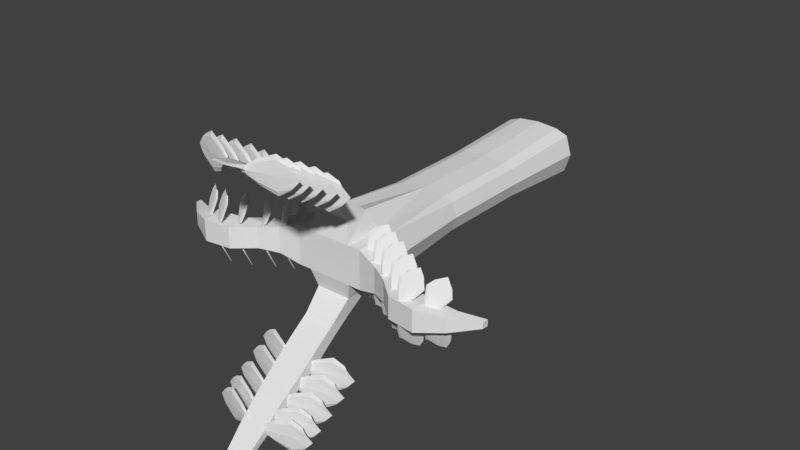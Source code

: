# Source: cherry_sapling_1_.blend  (saved by Blender 2.79.0; exported with 4.5.12 LTS)
import bpy
from mathutils import Matrix  # noqa: F401  (used for matrix-valued properties, if any)

bpy.ops.wm.read_factory_settings(use_empty=True)
scene = bpy.context.scene
scene.name = 'Scene'

# ---- collections
col_collection_1 = bpy.data.collections.new('Collection 1'); scene.collection.children.link(col_collection_1)

# ---- materials (node trees are filled in below, after node groups)
mat_material = bpy.data.materials.new('Material')
mat_material.alpha_threshold = 0.0
mat_material.use_transparent_shadow = False
mat_material.roughness = 0.5
mat_material.line_color = (0.0, 0.0, 0.0, 1.0)

# ---- material node trees

# ---- world
world_world = bpy.data.worlds.new('World'); scene.world = world_world
world_world.color = (0.05088, 0.05088, 0.05088)
world_world.use_sun_shadow = False
world_world.sun_shadow_jitter_overblur = 0.0
world_world.cycles.sampling_method = 'MANUAL'

# ---- meshes
me_plane_004 = bpy.data.meshes.new('Plane.004')
me_plane_004.from_pydata([(0.01871, 0.2222, 0.7484), (0.08998, 0.2085, 0.7287), (0.01871, 0.241, 0.7484), (0.08998, 0.2546, 0.7287), (0.01993, 0.2316, 0.7528), (0.1107, 0.2316, 0.7263), (0.06981, 0.1968, 0.7343), (0.06981, 0.2664, 0.7343), (0.07103, 0.2316, 0.7387), (0.03728, 0.2533, 0.7433), (0.03849, 0.2316, 0.7477), (0.03728, 0.2099, 0.7433), (0.1009, 0.2431, 0.7295), (0.01969, 0.2363, 0.7519), (0.07079, 0.249, 0.7378), (0.03825, 0.2424, 0.7468), (0.01969, 0.2269, 0.7519), (0.1009, 0.2201, 0.7295), (0.07079, 0.2142, 0.7378), (0.03825, 0.2208, 0.7468), (0.0958, 0.2489, 0.7304), (0.07065, 0.2577, 0.7374), (0.03812, 0.2478, 0.7463), (0.01955, 0.2386, 0.7514), (0.01955, 0.2245, 0.7514), (0.0958, 0.2143, 0.7304), (0.07065, 0.2055, 0.7374), (0.03812, 0.2153, 0.7463), (0.01217, 0.2316, 0.7536), (0.01193, 0.2363, 0.7527), (0.01193, 0.2269, 0.7527), (0.01871, 0.1549, 0.6412), (0.08998, 0.1412, 0.6216), (0.01871, 0.1737, 0.6412), (0.08998, 0.1873, 0.6216), (0.01993, 0.1643, 0.6456), (0.1107, 0.1643, 0.6191), (0.06981, 0.1295, 0.6271), (0.06981, 0.1991, 0.6271), (0.07103, 0.1643, 0.6315), (0.03728, 0.186, 0.6361), (0.03849, 0.1643, 0.6405), (0.03728, 0.1426, 0.6361), (0.1009, 0.1758, 0.6223), (0.01969, 0.169, 0.6447), (0.07079, 0.1817, 0.6306), (0.03825, 0.1751, 0.6396), (0.01969, 0.1596, 0.6447), (0.1009, 0.1528, 0.6223), (0.07079, 0.1469, 0.6306), (0.03825, 0.1534, 0.6396), (0.0958, 0.1816, 0.6232), (0.07065, 0.1904, 0.6302), (0.03812, 0.1805, 0.6391), (0.01955, 0.1713, 0.6442), (0.01955, 0.1572, 0.6442), (0.0958, 0.147, 0.6232), (0.07065, 0.1382, 0.6302), (0.03812, 0.148, 0.6391), (0.01217, 0.1643, 0.6464), (0.01193, 0.169, 0.6455), (0.01193, 0.1596, 0.6455), (0.01871, 0.1747, 0.6685), (0.08998, 0.161, 0.6489), (0.01871, 0.1935, 0.6685), (0.08998, 0.2071, 0.6489), (0.01993, 0.1841, 0.6729), (0.1107, 0.1841, 0.6464), (0.06981, 0.1493, 0.6545), (0.06981, 0.2189, 0.6545), (0.07103, 0.1841, 0.6589), (0.03728, 0.2058, 0.6634), (0.03849, 0.1841, 0.6678), (0.03728, 0.1624, 0.6634), (0.1009, 0.1956, 0.6497), (0.01969, 0.1888, 0.6721), (0.07079, 0.2015, 0.658), (0.03825, 0.1949, 0.667), (0.01969, 0.1794, 0.6721), (0.1009, 0.1726, 0.6497), (0.07079, 0.1667, 0.658), (0.03825, 0.1733, 0.667), (0.0958, 0.2014, 0.6506), (0.07065, 0.2102, 0.6575), (0.03812, 0.2003, 0.6665), (0.01955, 0.1911, 0.6716), (0.01955, 0.177, 0.6716), (0.0958, 0.1668, 0.6506), (0.07065, 0.158, 0.6575), (0.03812, 0.1678, 0.6665), (0.01217, 0.1841, 0.6737), (0.01193, 0.1888, 0.6729), (0.01193, 0.1794, 0.6729), (0.01871, 0.1934, 0.6995), (0.08998, 0.1798, 0.6799), (0.01871, 0.2122, 0.6995), (0.08998, 0.2259, 0.6799), (0.01993, 0.2028, 0.7039), (0.1107, 0.2028, 0.6774), (0.06981, 0.168, 0.6854), (0.06981, 0.2376, 0.6854), (0.07103, 0.2028, 0.6899), (0.03728, 0.2245, 0.6944), (0.03849, 0.2028, 0.6988), (0.03728, 0.1811, 0.6944), (0.1009, 0.2143, 0.6807), (0.01969, 0.2075, 0.7031), (0.07079, 0.2202, 0.689), (0.03825, 0.2137, 0.698), (0.01969, 0.1981, 0.7031), (0.1009, 0.1913, 0.6807), (0.07079, 0.1854, 0.689), (0.03825, 0.192, 0.698), (0.0958, 0.2201, 0.6816), (0.07065, 0.2289, 0.6885), (0.03812, 0.2191, 0.6975), (0.01955, 0.2099, 0.7026), (0.01955, 0.1958, 0.7026), (0.0958, 0.1855, 0.6816), (0.07065, 0.1767, 0.6885), (0.03812, 0.1866, 0.6975), (0.01217, 0.2028, 0.7047), (0.01193, 0.2075, 0.7039), (0.01193, 0.1981, 0.7039), (0.01871, 0.2091, 0.7275), (0.08998, 0.1954, 0.7078), (0.01871, 0.2279, 0.7275), (0.08998, 0.2415, 0.7078), (0.01993, 0.2185, 0.7319), (0.1107, 0.2185, 0.7054), (0.06981, 0.1837, 0.7134), (0.06981, 0.2532, 0.7134), (0.07103, 0.2185, 0.7178), (0.03728, 0.2401, 0.7224), (0.03849, 0.2185, 0.7268), (0.03728, 0.1968, 0.7224), (0.1009, 0.23, 0.7086), (0.01969, 0.2232, 0.731), (0.07079, 0.2358, 0.7169), (0.03825, 0.2293, 0.7259), (0.01969, 0.2138, 0.731), (0.1009, 0.2069, 0.7086), (0.07079, 0.2011, 0.7169), (0.03825, 0.2076, 0.7259), (0.0958, 0.2357, 0.7095), (0.07065, 0.2445, 0.7165), (0.03812, 0.2347, 0.7254), (0.01955, 0.2255, 0.7305), (0.01955, 0.2114, 0.7305), (0.0958, 0.2012, 0.7095), (0.07065, 0.1924, 0.7165), (0.03812, 0.2022, 0.7254), (0.01217, 0.2185, 0.7327), (0.01193, 0.2232, 0.7318), (0.01193, 0.2138, 0.7318), (-0.0212, 0.2222, 0.7484), (-0.09247, 0.2085, 0.7287), (-0.0212, 0.241, 0.7484), (-0.09247, 0.2546, 0.7287), (-0.02242, 0.2316, 0.7528), (-0.1132, 0.2316, 0.7263), (-0.0723, 0.1968, 0.7343), (-0.0723, 0.2664, 0.7343), (-0.07352, 0.2316, 0.7387), (-0.03977, 0.2533, 0.7433), (-0.04098, 0.2316, 0.7477), (-0.03977, 0.2099, 0.7433), (-0.1034, 0.2431, 0.7295), (-0.02218, 0.2363, 0.7519), (-0.07328, 0.249, 0.7378), (-0.04074, 0.2424, 0.7468), (-0.02218, 0.2269, 0.7519), (-0.1034, 0.2201, 0.7295), (-0.07328, 0.2142, 0.7378), (-0.04074, 0.2208, 0.7468), (-0.09829, 0.2489, 0.7304), (-0.07314, 0.2577, 0.7374), (-0.04061, 0.2478, 0.7463), (-0.02204, 0.2386, 0.7514), (-0.02204, 0.2245, 0.7514), (-0.09829, 0.2143, 0.7304), (-0.07314, 0.2055, 0.7374), (-0.04061, 0.2153, 0.7463), (-0.01466, 0.2316, 0.7536), (-0.01442, 0.2363, 0.7527), (-0.01442, 0.2269, 0.7527), (-0.0212, 0.1549, 0.6412), (-0.09247, 0.1412, 0.6216), (-0.0212, 0.1737, 0.6412), (-0.09247, 0.1873, 0.6216), (-0.02242, 0.1643, 0.6456), (-0.1132, 0.1643, 0.6191), (-0.0723, 0.1295, 0.6271), (-0.0723, 0.1991, 0.6271), (-0.07352, 0.1643, 0.6315), (-0.03977, 0.186, 0.6361), (-0.04098, 0.1643, 0.6405), (-0.03977, 0.1426, 0.6361), (-0.1034, 0.1758, 0.6223), (-0.02218, 0.169, 0.6447), (-0.07328, 0.1817, 0.6306), (-0.04074, 0.1751, 0.6396), (-0.02218, 0.1596, 0.6447), (-0.1034, 0.1528, 0.6223), (-0.07328, 0.1469, 0.6306), (-0.04074, 0.1534, 0.6396), (-0.09829, 0.1816, 0.6232), (-0.07314, 0.1904, 0.6302), (-0.04061, 0.1805, 0.6391), (-0.02204, 0.1713, 0.6442), (-0.02204, 0.1572, 0.6442), (-0.09829, 0.147, 0.6232), (-0.07314, 0.1382, 0.6302), (-0.04061, 0.148, 0.6391), (-0.01466, 0.1643, 0.6464), (-0.01442, 0.169, 0.6455), (-0.01442, 0.1596, 0.6455), (-0.0212, 0.1747, 0.6685), (-0.09247, 0.161, 0.6489), (-0.0212, 0.1935, 0.6685), (-0.09247, 0.2071, 0.6489), (-0.02242, 0.1841, 0.6729), (-0.1132, 0.1841, 0.6464), (-0.0723, 0.1493, 0.6545), (-0.0723, 0.2189, 0.6545), (-0.07352, 0.1841, 0.6589), (-0.03977, 0.2058, 0.6634), (-0.04098, 0.1841, 0.6678), (-0.03977, 0.1624, 0.6634), (-0.1034, 0.1956, 0.6497), (-0.02218, 0.1888, 0.6721), (-0.07328, 0.2015, 0.658), (-0.04074, 0.1949, 0.667), (-0.02218, 0.1794, 0.6721), (-0.1034, 0.1726, 0.6497), (-0.07328, 0.1667, 0.658), (-0.04074, 0.1733, 0.667), (-0.09829, 0.2014, 0.6506), (-0.07314, 0.2102, 0.6575), (-0.04061, 0.2003, 0.6665), (-0.02204, 0.1911, 0.6716), (-0.02204, 0.177, 0.6716), (-0.09829, 0.1668, 0.6506), (-0.07314, 0.158, 0.6575), (-0.04061, 0.1678, 0.6665), (-0.01466, 0.1841, 0.6737), (-0.01442, 0.1888, 0.6729), (-0.01442, 0.1794, 0.6729), (-0.0212, 0.1934, 0.6995), (-0.09247, 0.1798, 0.6799), (-0.0212, 0.2122, 0.6995), (-0.09247, 0.2259, 0.6799), (-0.02242, 0.2028, 0.7039), (-0.1132, 0.2028, 0.6774), (-0.0723, 0.168, 0.6854), (-0.0723, 0.2376, 0.6854), (-0.07352, 0.2028, 0.6899), (-0.03977, 0.2245, 0.6944), (-0.04098, 0.2028, 0.6988), (-0.03977, 0.1811, 0.6944), (-0.1034, 0.2143, 0.6807), (-0.02218, 0.2075, 0.7031), (-0.07328, 0.2202, 0.689), (-0.04074, 0.2137, 0.698), (-0.02218, 0.1981, 0.7031), (-0.1034, 0.1913, 0.6807), (-0.07328, 0.1854, 0.689), (-0.04074, 0.192, 0.698), (-0.09829, 0.2201, 0.6816), (-0.07314, 0.2289, 0.6885), (-0.04061, 0.2191, 0.6975), (-0.02204, 0.2099, 0.7026), (-0.02204, 0.1958, 0.7026), (-0.09829, 0.1855, 0.6816), (-0.07314, 0.1767, 0.6885), (-0.04061, 0.1866, 0.6975), (-0.01466, 0.2028, 0.7047), (-0.01442, 0.2075, 0.7039), (-0.01442, 0.1981, 0.7039), (-0.0212, 0.2091, 0.7275), (-0.09247, 0.1954, 0.7078), (-0.0212, 0.2279, 0.7275), (-0.09247, 0.2415, 0.7078), (-0.02242, 0.2185, 0.7319), (-0.1132, 0.2185, 0.7054), (-0.0723, 0.1837, 0.7134), (-0.0723, 0.2532, 0.7134), (-0.07352, 0.2185, 0.7178), (-0.03977, 0.2401, 0.7224), (-0.04098, 0.2185, 0.7268), (-0.03977, 0.1968, 0.7224), (-0.1034, 0.23, 0.7086), (-0.02218, 0.2232, 0.731), (-0.07328, 0.2358, 0.7169), (-0.04074, 0.2293, 0.7259), (-0.02218, 0.2138, 0.731), (-0.1034, 0.2069, 0.7086), (-0.07328, 0.2011, 0.7169), (-0.04074, 0.2076, 0.7259), (-0.09829, 0.2357, 0.7095), (-0.07314, 0.2445, 0.7165), (-0.04061, 0.2347, 0.7254), (-0.02204, 0.2255, 0.7305), (-0.02204, 0.2114, 0.7305), (-0.09829, 0.2012, 0.7095), (-0.07314, 0.1924, 0.7165), (-0.04061, 0.2022, 0.7254), (-0.01466, 0.2185, 0.7327), (-0.01442, 0.2232, 0.7318), (-0.01442, 0.2138, 0.7318), (0.01871, -0.2413, 0.7484), (0.08998, -0.2277, 0.7287), (0.01871, -0.2601, 0.7484), (0.08998, -0.2737, 0.7287), (0.01993, -0.2507, 0.7528), (0.1107, -0.2507, 0.7263), (0.06981, -0.2159, 0.7343), (0.06981, -0.2855, 0.7343), (0.07103, -0.2507, 0.7387), (0.03728, -0.2724, 0.7433), (0.03849, -0.2507, 0.7477), (0.03728, -0.229, 0.7433), (0.1009, -0.2622, 0.7295), (0.01969, -0.2554, 0.7519), (0.07079, -0.2681, 0.7378), (0.03825, -0.2615, 0.7468), (0.01969, -0.246, 0.7519), (0.1009, -0.2392, 0.7295), (0.07079, -0.2333, 0.7378), (0.03825, -0.2399, 0.7468), (0.0958, -0.268, 0.7304), (0.07065, -0.2768, 0.7374), (0.03812, -0.267, 0.7463), (0.01955, -0.2578, 0.7514), (0.01955, -0.2436, 0.7514), (0.0958, -0.2334, 0.7304), (0.07065, -0.2246, 0.7374), (0.03812, -0.2345, 0.7463), (0.01217, -0.2507, 0.7536), (0.01193, -0.2554, 0.7527), (0.01193, -0.246, 0.7527), (0.01871, -0.174, 0.6412), (0.08998, -0.1604, 0.6216), (0.01871, -0.1928, 0.6412), (0.08998, -0.2064, 0.6216), (0.01993, -0.1834, 0.6456), (0.1107, -0.1834, 0.6191), (0.06981, -0.1486, 0.6271), (0.06981, -0.2182, 0.6271), (0.07103, -0.1834, 0.6315), (0.03728, -0.2051, 0.6361), (0.03849, -0.1834, 0.6405), (0.03728, -0.1617, 0.6361), (0.1009, -0.1949, 0.6223), (0.01969, -0.1881, 0.6447), (0.07079, -0.2008, 0.6306), (0.03825, -0.1942, 0.6396), (0.01969, -0.1787, 0.6447), (0.1009, -0.1719, 0.6223), (0.07079, -0.166, 0.6306), (0.03825, -0.1726, 0.6396), (0.0958, -0.2007, 0.6232), (0.07065, -0.2095, 0.6302), (0.03812, -0.1996, 0.6391), (0.01955, -0.1905, 0.6442), (0.01955, -0.1763, 0.6442), (0.0958, -0.1661, 0.6232), (0.07065, -0.1573, 0.6302), (0.03812, -0.1671, 0.6391), (0.01217, -0.1834, 0.6464), (0.01193, -0.1881, 0.6455), (0.01193, -0.1787, 0.6455), (0.01871, -0.1938, 0.6685), (0.08998, -0.1802, 0.6489), (0.01871, -0.2126, 0.6685), (0.08998, -0.2262, 0.6489), (0.01993, -0.2032, 0.6729), (0.1107, -0.2032, 0.6464), (0.06981, -0.1684, 0.6545), (0.06981, -0.238, 0.6545), (0.07103, -0.2032, 0.6589), (0.03728, -0.2249, 0.6634), (0.03849, -0.2032, 0.6678), (0.03728, -0.1815, 0.6634), (0.1009, -0.2147, 0.6497), (0.01969, -0.2079, 0.6721), (0.07079, -0.2206, 0.658), (0.03825, -0.214, 0.667), (0.01969, -0.1985, 0.6721), (0.1009, -0.1917, 0.6497), (0.07079, -0.1858, 0.658), (0.03825, -0.1924, 0.667), (0.0958, -0.2205, 0.6506), (0.07065, -0.2293, 0.6575), (0.03812, -0.2195, 0.6665), (0.01955, -0.2103, 0.6716), (0.01955, -0.1961, 0.6716), (0.0958, -0.1859, 0.6506), (0.07065, -0.1771, 0.6575), (0.03812, -0.1869, 0.6665), (0.01217, -0.2032, 0.6737), (0.01193, -0.2079, 0.6729), (0.01193, -0.1985, 0.6729), (0.01871, -0.2125, 0.6995), (0.08998, -0.1989, 0.6799), (0.01871, -0.2313, 0.6995), (0.08998, -0.245, 0.6799), (0.01993, -0.2219, 0.7039), (0.1107, -0.2219, 0.6774), (0.06981, -0.1872, 0.6854), (0.06981, -0.2567, 0.6854), (0.07103, -0.2219, 0.6899), (0.03728, -0.2436, 0.6944), (0.03849, -0.2219, 0.6988), (0.03728, -0.2003, 0.6944), (0.1009, -0.2335, 0.6807), (0.01969, -0.2266, 0.7031), (0.07079, -0.2393, 0.689), (0.03825, -0.2328, 0.698), (0.01969, -0.2172, 0.7031), (0.1009, -0.2104, 0.6807), (0.07079, -0.2045, 0.689), (0.03825, -0.2111, 0.698), (0.0958, -0.2392, 0.6816), (0.07065, -0.248, 0.6885), (0.03812, -0.2382, 0.6975), (0.01955, -0.229, 0.7026), (0.01955, -0.2149, 0.7026), (0.0958, -0.2046, 0.6816), (0.07065, -0.1959, 0.6885), (0.03812, -0.2057, 0.6975), (0.01217, -0.2219, 0.7047), (0.01193, -0.2266, 0.7039), (0.01193, -0.2172, 0.7039), (0.01871, -0.2282, 0.7275), (0.08998, -0.2145, 0.7078), (0.01871, -0.247, 0.7275), (0.08998, -0.2606, 0.7078), (0.01993, -0.2376, 0.7319), (0.1107, -0.2376, 0.7054), (0.06981, -0.2028, 0.7134), (0.06981, -0.2723, 0.7134), (0.07103, -0.2376, 0.7178), (0.03728, -0.2592, 0.7224), (0.03849, -0.2376, 0.7268), (0.03728, -0.2159, 0.7224), (0.1009, -0.2491, 0.7086), (0.01969, -0.2423, 0.731), (0.07079, -0.255, 0.7169), (0.03825, -0.2484, 0.7259), (0.01969, -0.2329, 0.731), (0.1009, -0.2261, 0.7086), (0.07079, -0.2202, 0.7169), (0.03825, -0.2267, 0.7259), (0.0958, -0.2549, 0.7095), (0.07065, -0.2637, 0.7165), (0.03812, -0.2538, 0.7254), (0.01955, -0.2446, 0.7305), (0.01955, -0.2305, 0.7305), (0.0958, -0.2203, 0.7095), (0.07065, -0.2115, 0.7165), (0.03812, -0.2213, 0.7254), (0.01217, -0.2376, 0.7327), (0.01193, -0.2423, 0.7318), (0.01193, -0.2329, 0.7318), (-0.0212, -0.2413, 0.7484), (-0.09247, -0.2277, 0.7287), (-0.0212, -0.2601, 0.7484), (-0.09247, -0.2737, 0.7287), (-0.02242, -0.2507, 0.7528), (-0.1132, -0.2507, 0.7263), (-0.0723, -0.2159, 0.7343), (-0.0723, -0.2855, 0.7343), (-0.07352, -0.2507, 0.7387), (-0.03977, -0.2724, 0.7433), (-0.04098, -0.2507, 0.7477), (-0.03977, -0.229, 0.7433), (-0.1034, -0.2622, 0.7295), (-0.02218, -0.2554, 0.7519), (-0.07328, -0.2681, 0.7378), (-0.04074, -0.2615, 0.7468), (-0.02218, -0.246, 0.7519), (-0.1034, -0.2392, 0.7295), (-0.07328, -0.2333, 0.7378), (-0.04074, -0.2399, 0.7468), (-0.09829, -0.268, 0.7304), (-0.07314, -0.2768, 0.7374), (-0.04061, -0.267, 0.7463), (-0.02204, -0.2578, 0.7514), (-0.02204, -0.2436, 0.7514), (-0.09829, -0.2334, 0.7304), (-0.07314, -0.2246, 0.7374), (-0.04061, -0.2345, 0.7463), (-0.01466, -0.2507, 0.7536), (-0.01442, -0.2554, 0.7527), (-0.01442, -0.246, 0.7527), (-0.0212, -0.174, 0.6412), (-0.09247, -0.1604, 0.6216), (-0.0212, -0.1928, 0.6412), (-0.09247, -0.2064, 0.6216), (-0.02242, -0.1834, 0.6456), (-0.1132, -0.1834, 0.6191), (-0.0723, -0.1486, 0.6271), (-0.0723, -0.2182, 0.6271), (-0.07352, -0.1834, 0.6315), (-0.03977, -0.2051, 0.6361), (-0.04098, -0.1834, 0.6405), (-0.03977, -0.1617, 0.6361), (-0.1034, -0.1949, 0.6223), (-0.02218, -0.1881, 0.6447), (-0.07328, -0.2008, 0.6306), (-0.04074, -0.1942, 0.6396), (-0.02218, -0.1787, 0.6447), (-0.1034, -0.1719, 0.6223), (-0.07328, -0.166, 0.6306), (-0.04074, -0.1726, 0.6396), (-0.09829, -0.2007, 0.6232), (-0.07314, -0.2095, 0.6302), (-0.04061, -0.1996, 0.6391), (-0.02204, -0.1905, 0.6442), (-0.02204, -0.1763, 0.6442), (-0.09829, -0.1661, 0.6232), (-0.07314, -0.1573, 0.6302), (-0.04061, -0.1671, 0.6391), (-0.01466, -0.1834, 0.6464), (-0.01442, -0.1881, 0.6455), (-0.01442, -0.1787, 0.6455), (-0.0212, -0.1938, 0.6685), (-0.09247, -0.1802, 0.6489), (-0.0212, -0.2126, 0.6685), (-0.09247, -0.2262, 0.6489), (-0.02242, -0.2032, 0.6729), (-0.1132, -0.2032, 0.6464), (-0.0723, -0.1684, 0.6545), (-0.0723, -0.238, 0.6545), (-0.07352, -0.2032, 0.6589), (-0.03977, -0.2249, 0.6634), (-0.04098, -0.2032, 0.6678), (-0.03977, -0.1815, 0.6634), (-0.1034, -0.2147, 0.6497), (-0.02218, -0.2079, 0.6721), (-0.07328, -0.2206, 0.658), (-0.04074, -0.214, 0.667), (-0.02218, -0.1985, 0.6721), (-0.1034, -0.1917, 0.6497), (-0.07328, -0.1858, 0.658), (-0.04074, -0.1924, 0.667), (-0.09829, -0.2205, 0.6506), (-0.07314, -0.2293, 0.6575), (-0.04061, -0.2195, 0.6665), (-0.02204, -0.2103, 0.6716), (-0.02204, -0.1961, 0.6716), (-0.09829, -0.1859, 0.6506), (-0.07314, -0.1771, 0.6575), (-0.04061, -0.1869, 0.6665), (-0.01466, -0.2032, 0.6737), (-0.01442, -0.2079, 0.6729), (-0.01442, -0.1985, 0.6729), (-0.0212, -0.2125, 0.6995), (-0.09247, -0.1989, 0.6799), (-0.0212, -0.2313, 0.6995), (-0.09247, -0.245, 0.6799), (-0.02242, -0.2219, 0.7039), (-0.1132, -0.2219, 0.6774), (-0.0723, -0.1872, 0.6854), (-0.0723, -0.2567, 0.6854), (-0.07352, -0.2219, 0.6899), (-0.03977, -0.2436, 0.6944), (-0.04098, -0.2219, 0.6988), (-0.03977, -0.2003, 0.6944), (-0.1034, -0.2335, 0.6807), (-0.02218, -0.2266, 0.7031), (-0.07328, -0.2393, 0.689), (-0.04074, -0.2328, 0.698), (-0.02218, -0.2172, 0.7031), (-0.1034, -0.2104, 0.6807), (-0.07328, -0.2045, 0.689), (-0.04074, -0.2111, 0.698), (-0.09829, -0.2392, 0.6816), (-0.07314, -0.248, 0.6885), (-0.04061, -0.2382, 0.6975), (-0.02204, -0.229, 0.7026), (-0.02204, -0.2149, 0.7026), (-0.09829, -0.2046, 0.6816), (-0.07314, -0.1959, 0.6885), (-0.04061, -0.2057, 0.6975), (-0.01466, -0.2219, 0.7047), (-0.01442, -0.2266, 0.7039), (-0.01442, -0.2172, 0.7039), (-0.0212, -0.2282, 0.7275), (-0.09247, -0.2145, 0.7078), (-0.0212, -0.247, 0.7275), (-0.09247, -0.2606, 0.7078), (-0.02242, -0.2376, 0.7319), (-0.1132, -0.2376, 0.7054), (-0.0723, -0.2028, 0.7134), (-0.0723, -0.2723, 0.7134), (-0.07352, -0.2376, 0.7178), (-0.03977, -0.2592, 0.7224), (-0.04098, -0.2376, 0.7268), (-0.03977, -0.2159, 0.7224), (-0.1034, -0.2491, 0.7086), (-0.02218, -0.2423, 0.731), (-0.07328, -0.255, 0.7169), (-0.04074, -0.2484, 0.7259), (-0.02218, -0.2329, 0.731), (-0.1034, -0.2261, 0.7086), (-0.07328, -0.2202, 0.7169), (-0.04074, -0.2267, 0.7259), (-0.09829, -0.2549, 0.7095), (-0.07314, -0.2637, 0.7165), (-0.04061, -0.2538, 0.7254), (-0.02204, -0.2446, 0.7305), (-0.02204, -0.2305, 0.7305), (-0.09829, -0.2203, 0.7095), (-0.07314, -0.2115, 0.7165), (-0.04061, -0.2213, 0.7254), (-0.01466, -0.2376, 0.7327), (-0.01442, -0.2423, 0.7318), (-0.01442, -0.2329, 0.7318), (0.06961, 0.03149, -0.09122), (0.06961, -0.04726, -0.09122), (0.0698, 0.03104, 0.5569), (0.0698, -0.04678, 0.5569), (0.0698, -0.007866, 0.5569), (0.08221, -0.007881, -0.09122), (0.04417, -0.007866, 0.5569), (0.04368, -0.007881, -0.09122), (0.04368, 0.04128, -0.09122), (0.04368, -0.05518, -0.09122), (0.04417, 0.03104, 0.5569), (0.04417, -0.04678, 0.5569), (0.07443, 0.03424, 0.4784), (0.08922, -0.007866, 0.4784), (0.07443, -0.04997, 0.4784), (0.0467, -0.04997, 0.4784), (0.0467, 0.03424, 0.4784), (0.03445, -0.08089, 0.5482), (0.03445, -0.08089, 0.4974), (0.03039, -0.1186, 0.5866), (0.03039, -0.1186, 0.5474), (0.03039, -0.1418, 0.6191), (0.03039, -0.1418, 0.5799), (0.03039, -0.1769, 0.6649), (0.03039, -0.1769, 0.6256), (0.02768, -0.2144, 0.7148), (0.02768, -0.2144, 0.6823), (0.02481, -0.2572, 0.764), (0.02481, -0.2572, 0.738), (0.0186, -0.3074, 0.8203), (0.0186, -0.3074, 0.8067), (0.1879, 0.01533, 0.5747), (0.1854, -0.007866, 0.618), (0.1854, -0.0293, 0.618), (0.1854, 0.01357, 0.618), (0.1469, 0.01357, 0.5845), (0.1469, -0.0293, 0.5845), (0.1469, -0.007866, 0.5845), (0.1494, 0.01533, 0.5413), (0.1505, -0.007866, 0.5413), (0.1494, -0.03106, 0.5413), (0.1137, -0.03664, 0.512), (0.1151, -0.007866, 0.512), (0.1137, 0.02091, 0.512), (0.1106, -0.007866, 0.5656), (0.1106, -0.03446, 0.5656), (0.1106, 0.01872, 0.5656), (0.03361, 0.072, 0.5465), (0.03361, 0.072, 0.4991), (0.02927, 0.09745, 0.5602), (0.02927, 0.09745, 0.5245), (0.02504, 0.1225, 0.5864), (0.02504, 0.1225, 0.5607), (0.02504, 0.1543, 0.6335), (0.02504, 0.1543, 0.6078), (0.02316, 0.1845, 0.6769), (0.02316, 0.1845, 0.6548), (0.02316, 0.2118, 0.7243), (0.02316, 0.2118, 0.7022), (0.01932, 0.2384, 0.7628), (0.01932, 0.2384, 0.7476), (0.014, 0.25, 0.7859), (0.014, 0.25, 0.7786), (0.07579, -0.007911, 0.2941), (0.04682, -0.04319, 0.2941), (0.06601, 0.02122, 0.2941), (0.06601, -0.03704, 0.2941), (0.04682, 0.02882, 0.2941), (0.07587, -0.007913, 0.1014), (0.04685, -0.04342, 0.1014), (0.06625, 0.02155, 0.1014), (0.06625, -0.03738, 0.1014), (0.04685, 0.02902, 0.1014), (0.189, -0.007866, 0.5747), (0.1879, -0.03106, 0.5747), (0.2431, 0.01533, 0.5821), (0.2405, -0.007866, 0.6253), (0.2405, -0.0293, 0.6253), (0.2405, 0.01357, 0.6253), (0.2442, -0.007866, 0.5821), (0.2431, -0.03106, 0.5821), (0.2918, 0.006853, 0.5742), (0.2901, -0.007866, 0.6016), (0.2901, -0.02147, 0.6016), (0.2901, 0.005736, 0.6016), (0.2924, -0.007866, 0.5742), (0.2918, -0.02258, 0.5742), (0.3342, -0.001535, 0.5535), (0.3335, -0.007866, 0.5653), (0.3335, -0.01372, 0.5653), (0.3335, -0.002016, 0.5653), (0.3345, -0.007866, 0.5535), (0.3342, -0.0142, 0.5535), (-0.0721, 0.03149, -0.09122), (-0.0721, -0.04726, -0.09122), (-0.001245, -0.007881, -0.09122), (-0.001245, -0.007866, 0.5569), (-0.07229, 0.03104, 0.5569), (-0.07229, -0.04678, 0.5569), (-0.07229, -0.007866, 0.5569), (-0.0847, -0.007881, -0.09122), (-0.001245, 0.04527, -0.09122), (-0.001245, -0.0637, -0.09122), (-0.001245, 0.03104, 0.5569), (-0.001245, -0.04678, 0.5569), (-0.04666, -0.007866, 0.5569), (-0.04617, -0.007881, -0.09122), (-0.04617, 0.04128, -0.09122), (-0.04617, -0.05518, -0.09122), (-0.04666, 0.03104, 0.5569), (-0.04666, -0.04678, 0.5569), (-0.07692, 0.03424, 0.4784), (-0.0917, -0.007866, 0.4784), (-0.07692, -0.04997, 0.4784), (-0.001245, 0.0504, 0.4784), (-0.001245, -0.06926, 0.4784), (-0.04919, -0.04997, 0.4784), (-0.04919, 0.03424, 0.4784), (-0.001245, -0.08089, 0.5482), (-0.03694, -0.08089, 0.5482), (-0.001245, -0.08089, 0.4974), (-0.03694, -0.08089, 0.4974), (-0.001245, -0.1186, 0.5866), (-0.03288, -0.1186, 0.5866), (-0.001245, -0.1186, 0.5474), (-0.03288, -0.1186, 0.5474), (-0.001245, -0.1418, 0.6191), (-0.03288, -0.1418, 0.6191), (-0.001245, -0.1418, 0.5799), (-0.03288, -0.1418, 0.5799), (-0.001244, -0.1769, 0.6649), (-0.03288, -0.1769, 0.6649), (-0.001245, -0.1769, 0.6256), (-0.03288, -0.1769, 0.6256), (-0.001245, -0.2144, 0.7148), (-0.03017, -0.2144, 0.7148), (-0.001245, -0.2144, 0.6823), (-0.03017, -0.2144, 0.6823), (-0.001244, -0.2572, 0.764), (-0.0273, -0.2572, 0.764), (-0.001245, -0.2572, 0.738), (-0.0273, -0.2572, 0.738), (-0.001244, -0.3074, 0.8203), (-0.02109, -0.3074, 0.8203), (-0.001244, -0.3074, 0.8067), (-0.02109, -0.3074, 0.8067), (-0.1904, 0.01533, 0.5747), (-0.1879, -0.007866, 0.618), (-0.1879, -0.0293, 0.618), (-0.1879, 0.01357, 0.618), (-0.1494, 0.01357, 0.5845), (-0.1494, -0.0293, 0.5845), (-0.1494, -0.007866, 0.5845), (-0.1519, 0.01533, 0.5413), (-0.153, -0.007866, 0.5413), (-0.1519, -0.03106, 0.5413), (-0.1162, -0.03664, 0.512), (-0.1176, -0.007866, 0.512), (-0.1162, 0.02091, 0.512), (-0.1131, -0.007866, 0.5656), (-0.1131, -0.03446, 0.5656), (-0.1131, 0.01872, 0.5656), (-0.001245, 0.072, 0.5465), (-0.0361, 0.072, 0.5465), (-0.001245, 0.072, 0.4991), (-0.0361, 0.072, 0.4991), (-0.001245, 0.09745, 0.5602), (-0.03176, 0.09745, 0.5602), (-0.001245, 0.09745, 0.5245), (-0.03176, 0.09745, 0.5245), (-0.001245, 0.1225, 0.5864), (-0.02753, 0.1225, 0.5864), (-0.001245, 0.1225, 0.5607), (-0.02753, 0.1225, 0.5607), (-0.001245, 0.1543, 0.6335), (-0.02753, 0.1543, 0.6335), (-0.001245, 0.1543, 0.6078), (-0.02753, 0.1543, 0.6078), (-0.001245, 0.1845, 0.6769), (-0.02564, 0.1845, 0.6769), (-0.001245, 0.1845, 0.6548), (-0.02564, 0.1845, 0.6548), (-0.001245, 0.2118, 0.7243), (-0.02564, 0.2118, 0.7243), (-0.001245, 0.2118, 0.7022), (-0.02564, 0.2118, 0.7022), (-0.001245, 0.2384, 0.7628), (-0.02181, 0.2384, 0.7628), (-0.001245, 0.2384, 0.7476), (-0.02181, 0.2384, 0.7476), (-0.001245, 0.25, 0.7859), (-0.01649, 0.25, 0.7859), (-0.001245, 0.25, 0.7786), (-0.01649, 0.25, 0.7786), (-0.07828, -0.007911, 0.2941), (-0.001244, -0.0498, 0.2941), (-0.04931, -0.04319, 0.2941), (-0.06849, 0.02122, 0.2941), (-0.06849, -0.03704, 0.2941), (-0.001244, 0.03191, 0.2941), (-0.04931, 0.02882, 0.2941), (-0.07836, -0.007913, 0.1014), (-0.001245, -0.04993, 0.1014), (-0.04934, -0.04342, 0.1014), (-0.06874, 0.02155, 0.1014), (-0.06874, -0.03738, 0.1014), (-0.001245, 0.03206, 0.1014), (-0.04934, 0.02902, 0.1014), (-0.1915, -0.007866, 0.5747), (-0.1904, -0.03106, 0.5747), (-0.2456, 0.01533, 0.5821), (-0.243, -0.007866, 0.6253), (-0.243, -0.0293, 0.6253), (-0.243, 0.01357, 0.6253), (-0.2467, -0.007866, 0.5821), (-0.2456, -0.03106, 0.5821), (-0.2942, 0.006853, 0.5742), (-0.2926, -0.007866, 0.6016), (-0.2926, -0.02147, 0.6016), (-0.2926, 0.005735, 0.6016), (-0.2949, -0.007866, 0.5742), (-0.2942, -0.02259, 0.5742), (-0.3366, -0.001536, 0.5535), (-0.336, -0.007866, 0.5653), (-0.336, -0.01372, 0.5653), (-0.336, -0.002016, 0.5653), (-0.3369, -0.007866, 0.5535), (-0.3366, -0.0142, 0.5535), (0.2503, 0.05141, 0.5804), (0.2485, 0.00626, 0.604), (0.2595, 0.001166, 0.6), (0.2773, 0.03893, 0.5708), (0.0882, 0.01435, 0.541), (0.1059, 0.05211, 0.5117), (0.07719, 0.01944, 0.5449), (0.07897, 0.06459, 0.5214), (0.08414, 0.01812, 0.5454), (0.09617, 0.07079, 0.5108), (0.11, 0.0372, 0.5167), (0.06934, 0.05603, 0.5313), (0.09114, 0.04784, 0.5265), (0.07256, 0.03356, 0.5406), (0.08668, 0.02892, 0.5385), (0.09792, 0.02183, 0.5315), (0.08823, 0.06825, 0.5172), (0.0811, 0.01915, 0.5459), (0.08068, 0.05231, 0.5296), (0.08006, 0.03161, 0.5403), (0.08661, 0.0166, 0.5439), (0.1017, 0.06201, 0.5124), (0.101, 0.04289, 0.5223), (0.09274, 0.02574, 0.5358), (0.08402, 0.06678, 0.52), (0.07543, 0.05453, 0.5312), (0.07673, 0.03294, 0.5412), (0.07957, 0.01965, 0.5461), (0.08783, 0.01583, 0.5432), (0.1042, 0.05742, 0.5128), (0.106, 0.0404, 0.5203), (0.09575, 0.02414, 0.5344), (0.08272, 0.01346, 0.5474), (0.07968, 0.01449, 0.5479), (0.08519, 0.01195, 0.546), (0.1139, 0.01399, 0.5546), (0.1317, 0.05175, 0.5254), (0.1029, 0.01909, 0.5586), (0.1047, 0.06423, 0.535), (0.1099, 0.01776, 0.559), (0.1219, 0.07043, 0.5245), (0.1358, 0.03685, 0.5304), (0.09506, 0.05568, 0.5449), (0.1169, 0.04749, 0.5401), (0.09827, 0.03321, 0.5542), (0.1124, 0.02856, 0.5522), (0.1236, 0.02147, 0.5452), (0.1139, 0.06789, 0.5309), (0.1068, 0.01879, 0.5595), (0.1064, 0.05195, 0.5433), (0.1058, 0.03125, 0.554), (0.1123, 0.01625, 0.5576), (0.1274, 0.06165, 0.5261), (0.1267, 0.04254, 0.536), (0.1185, 0.02539, 0.5494), (0.1097, 0.06642, 0.5337), (0.1011, 0.05417, 0.5448), (0.1024, 0.03259, 0.5548), (0.1053, 0.0193, 0.5598), (0.1135, 0.01548, 0.5568), (0.13, 0.05706, 0.5264), (0.1317, 0.04005, 0.5339), (0.1215, 0.02379, 0.548), (0.1084, 0.01311, 0.5611), (0.1054, 0.01414, 0.5616), (0.1109, 0.01159, 0.5596), (0.1449, 0.01354, 0.5707), (0.1627, 0.0513, 0.5415), (0.1339, 0.01863, 0.5746), (0.1357, 0.06378, 0.5511), (0.1409, 0.01731, 0.5751), (0.1529, 0.06997, 0.5406), (0.1668, 0.03639, 0.5465), (0.1261, 0.05522, 0.561), (0.1479, 0.04703, 0.5562), (0.1293, 0.03275, 0.5703), (0.1434, 0.02811, 0.5683), (0.1547, 0.02101, 0.5613), (0.145, 0.06744, 0.547), (0.1379, 0.01834, 0.5756), (0.1374, 0.0515, 0.5593), (0.1368, 0.0308, 0.57), (0.1434, 0.01579, 0.5737), (0.1585, 0.0612, 0.5421), (0.1578, 0.04208, 0.5521), (0.1495, 0.02493, 0.5655), (0.1408, 0.06596, 0.5497), (0.1322, 0.05372, 0.5609), (0.1335, 0.03213, 0.5709), (0.1363, 0.01884, 0.5758), (0.1446, 0.01502, 0.5729), (0.161, 0.0566, 0.5425), (0.1627, 0.03959, 0.55), (0.1525, 0.02333, 0.5641), (0.1395, 0.01265, 0.5772), (0.1364, 0.01368, 0.5777), (0.1419, 0.01114, 0.5757), (0.1837, 0.01315, 0.5937), (0.2015, 0.05091, 0.5645), (0.1727, 0.01824, 0.5976), (0.1745, 0.06339, 0.5741), (0.1797, 0.01692, 0.5981), (0.1917, 0.06958, 0.5636), (0.2056, 0.036, 0.5695), (0.1649, 0.05483, 0.584), (0.1867, 0.04664, 0.5792), (0.1681, 0.03236, 0.5933), (0.1822, 0.02772, 0.5913), (0.1935, 0.02063, 0.5843), (0.1838, 0.06705, 0.57), (0.1766, 0.01795, 0.5986), (0.1762, 0.05111, 0.5824), (0.1756, 0.03041, 0.593), (0.1821, 0.0154, 0.5967), (0.1973, 0.06081, 0.5652), (0.1966, 0.04169, 0.5751), (0.1883, 0.02454, 0.5885), (0.1796, 0.06557, 0.5727), (0.171, 0.05333, 0.5839), (0.1723, 0.03174, 0.5939), (0.1751, 0.01845, 0.5989), (0.1834, 0.01463, 0.5959), (0.1998, 0.05621, 0.5655), (0.2015, 0.0392, 0.573), (0.1913, 0.02294, 0.5871), (0.1783, 0.01226, 0.6002), (0.1752, 0.01329, 0.6007), (0.1807, 0.01075, 0.5987), (0.2162, 0.008731, 0.6144), (0.2339, 0.04649, 0.5877), (0.2052, 0.01383, 0.6183), (0.2069, 0.05897, 0.5948), (0.2121, 0.0125, 0.6188), (0.2241, 0.06517, 0.5843), (0.238, 0.03158, 0.5915), (0.1973, 0.05042, 0.6047), (0.2191, 0.04223, 0.5999), (0.2005, 0.02795, 0.614), (0.2147, 0.0233, 0.6119), (0.2259, 0.01621, 0.6049), (0.2162, 0.06263, 0.5906), (0.2091, 0.01353, 0.6193), (0.2086, 0.04669, 0.603), (0.208, 0.02599, 0.6137), (0.2146, 0.01099, 0.6173), (0.2297, 0.05639, 0.5858), (0.229, 0.03728, 0.5958), (0.2207, 0.02013, 0.6092), (0.212, 0.06116, 0.5934), (0.2034, 0.04891, 0.6046), (0.2047, 0.02733, 0.6146), (0.2075, 0.01404, 0.6195), (0.2158, 0.01022, 0.6166), (0.2322, 0.0518, 0.5862), (0.2339, 0.03479, 0.5937), (0.2237, 0.01853, 0.6078), (0.2107, 0.007846, 0.6209), (0.2077, 0.008878, 0.6214), (0.2132, 0.006331, 0.6194), (0.2565, -0.001234, 0.605), (0.251, 0.001313, 0.607), (0.254, 0.0002814, 0.6065), (0.2671, 0.01096, 0.5934), (0.2773, 0.02722, 0.5793), (0.2756, 0.04423, 0.5719), (0.2591, 0.002651, 0.6022), (0.2509, 0.006472, 0.6052), (0.2481, 0.01976, 0.6002), (0.2468, 0.04135, 0.5902), (0.2553, 0.05359, 0.5791), (0.2641, 0.01256, 0.5948), (0.2723, 0.02971, 0.5814), (0.273, 0.04883, 0.5715), (0.2579, 0.003422, 0.603), (0.2514, 0.01843, 0.5994), (0.252, 0.03913, 0.5887), (0.2524, 0.00597, 0.605), (0.2596, 0.05507, 0.5763), (0.2692, 0.008645, 0.5906), (0.258, 0.01574, 0.5976), (0.2439, 0.02038, 0.5997), (0.2625, 0.03466, 0.5855), (0.2407, 0.04285, 0.5903), (0.2814, 0.02402, 0.5758), (0.2675, 0.0576, 0.5699), (0.2555, 0.004938, 0.6045), (-0.2528, 0.05141, 0.5804), (-0.251, 0.00626, 0.604), (-0.262, 0.001166, 0.6), (-0.2798, 0.03893, 0.5708), (-0.09069, 0.01435, 0.541), (-0.1084, 0.05211, 0.5117), (-0.07968, 0.01944, 0.5449), (-0.08146, 0.06459, 0.5214), (-0.08663, 0.01812, 0.5454), (-0.09866, 0.07079, 0.5108), (-0.1125, 0.0372, 0.5167), (-0.07183, 0.05603, 0.5313), (-0.09363, 0.04784, 0.5265), (-0.07505, 0.03356, 0.5406), (-0.08917, 0.02892, 0.5385), (-0.1004, 0.02183, 0.5315), (-0.09072, 0.06825, 0.5172), (-0.08359, 0.01915, 0.5459), (-0.08317, 0.05231, 0.5296), (-0.08255, 0.03161, 0.5403), (-0.0891, 0.0166, 0.5439), (-0.1042, 0.06201, 0.5124), (-0.1035, 0.04289, 0.5223), (-0.09523, 0.02574, 0.5358), (-0.08651, 0.06678, 0.52), (-0.07792, 0.05453, 0.5312), (-0.07922, 0.03294, 0.5412), (-0.08206, 0.01965, 0.5461), (-0.09031, 0.01583, 0.5432), (-0.1067, 0.05742, 0.5128), (-0.1084, 0.0404, 0.5203), (-0.09824, 0.02414, 0.5344), (-0.08521, 0.01346, 0.5474), (-0.08217, 0.01449, 0.5479), (-0.08768, 0.01195, 0.546), (-0.1164, 0.01399, 0.5546), (-0.1341, 0.05175, 0.5254), (-0.1054, 0.01909, 0.5586), (-0.1072, 0.06423, 0.535), (-0.1123, 0.01776, 0.559), (-0.1244, 0.07043, 0.5245), (-0.1382, 0.03684, 0.5304), (-0.09755, 0.05568, 0.5449), (-0.1193, 0.04749, 0.5401), (-0.1008, 0.03321, 0.5542), (-0.1149, 0.02856, 0.5522), (-0.1261, 0.02147, 0.5452), (-0.1164, 0.06789, 0.5309), (-0.1093, 0.01879, 0.5595), (-0.1089, 0.05195, 0.5433), (-0.1083, 0.03125, 0.5539), (-0.1148, 0.01625, 0.5576), (-0.1299, 0.06165, 0.5261), (-0.1292, 0.04254, 0.536), (-0.1209, 0.02539, 0.5494), (-0.1122, 0.06642, 0.5337), (-0.1036, 0.05417, 0.5448), (-0.1049, 0.03259, 0.5548), (-0.1078, 0.0193, 0.5598), (-0.116, 0.01548, 0.5568), (-0.1325, 0.05706, 0.5264), (-0.1342, 0.04005, 0.5339), (-0.124, 0.02379, 0.548), (-0.1109, 0.01311, 0.5611), (-0.1079, 0.01414, 0.5616), (-0.1134, 0.01159, 0.5596), (-0.1474, 0.01354, 0.5707), (-0.1652, 0.05129, 0.5415), (-0.1364, 0.01863, 0.5746), (-0.1382, 0.06378, 0.5511), (-0.1434, 0.01731, 0.5751), (-0.1554, 0.06997, 0.5406), (-0.1693, 0.03639, 0.5465), (-0.1286, 0.05522, 0.561), (-0.1504, 0.04703, 0.5562), (-0.1318, 0.03275, 0.5703), (-0.1459, 0.02811, 0.5683), (-0.1572, 0.02101, 0.5613), (-0.1475, 0.06744, 0.547), (-0.1403, 0.01834, 0.5756), (-0.1399, 0.0515, 0.5593), (-0.1393, 0.0308, 0.57), (-0.1458, 0.01579, 0.5737), (-0.161, 0.0612, 0.5421), (-0.1603, 0.04208, 0.5521), (-0.152, 0.02493, 0.5655), (-0.1433, 0.06596, 0.5497), (-0.1347, 0.05372, 0.5609), (-0.136, 0.03213, 0.5709), (-0.1388, 0.01884, 0.5758), (-0.1471, 0.01502, 0.5729), (-0.1635, 0.0566, 0.5425), (-0.1652, 0.03959, 0.55), (-0.155, 0.02333, 0.5641), (-0.142, 0.01265, 0.5772), (-0.1389, 0.01368, 0.5777), (-0.1444, 0.01114, 0.5757), (-0.1862, 0.01315, 0.5937), (-0.204, 0.05091, 0.5645), (-0.1752, 0.01824, 0.5976), (-0.177, 0.06339, 0.5741), (-0.1822, 0.01692, 0.5981), (-0.1942, 0.06958, 0.5636), (-0.2081, 0.036, 0.5695), (-0.1674, 0.05483, 0.584), (-0.1892, 0.04664, 0.5792), (-0.1706, 0.03236, 0.5933), (-0.1847, 0.02772, 0.5913), (-0.1959, 0.02063, 0.5843), (-0.1863, 0.06705, 0.57), (-0.1791, 0.01795, 0.5986), (-0.1787, 0.05111, 0.5824), (-0.1781, 0.03041, 0.593), (-0.1846, 0.0154, 0.5967), (-0.1997, 0.06081, 0.5652), (-0.1991, 0.04169, 0.5751), (-0.1908, 0.02454, 0.5885), (-0.1821, 0.06557, 0.5727), (-0.1735, 0.05333, 0.5839), (-0.1748, 0.03174, 0.5939), (-0.1776, 0.01845, 0.5989), (-0.1859, 0.01463, 0.5959), (-0.2023, 0.05621, 0.5655), (-0.204, 0.0392, 0.573), (-0.1938, 0.02294, 0.5871), (-0.1807, 0.01226, 0.6002), (-0.1777, 0.01329, 0.6007), (-0.1832, 0.01075, 0.5987), (-0.2187, 0.008731, 0.6144), (-0.2364, 0.04649, 0.5877), (-0.2076, 0.01383, 0.6183), (-0.2094, 0.05897, 0.5948), (-0.2146, 0.0125, 0.6188), (-0.2266, 0.06517, 0.5843), (-0.2405, 0.03158, 0.5915), (-0.1998, 0.05042, 0.6047), (-0.2216, 0.04223, 0.5999), (-0.203, 0.02794, 0.614), (-0.2171, 0.0233, 0.6119), (-0.2284, 0.01621, 0.6049), (-0.2187, 0.06263, 0.5906), (-0.2116, 0.01353, 0.6193), (-0.2111, 0.04669, 0.603), (-0.2105, 0.02599, 0.6137), (-0.2171, 0.01099, 0.6173), (-0.2322, 0.05639, 0.5858), (-0.2315, 0.03728, 0.5958), (-0.2232, 0.02013, 0.6092), (-0.2145, 0.06116, 0.5934), (-0.2059, 0.04891, 0.6046), (-0.2072, 0.02733, 0.6146), (-0.21, 0.01404, 0.6195), (-0.2183, 0.01022, 0.6166), (-0.2347, 0.0518, 0.5862), (-0.2364, 0.03479, 0.5937), (-0.2262, 0.01853, 0.6078), (-0.2132, 0.007846, 0.6209), (-0.2101, 0.008878, 0.6214), (-0.2156, 0.00633, 0.6194), (-0.259, -0.001234, 0.605), (-0.2535, 0.001313, 0.607), (-0.2565, 0.0002811, 0.6065), (-0.2696, 0.01096, 0.5934), (-0.2798, 0.02722, 0.5793), (-0.2781, 0.04423, 0.5719), (-0.2616, 0.002651, 0.6022), (-0.2534, 0.006472, 0.6052), (-0.2505, 0.01976, 0.6002), (-0.2492, 0.04135, 0.5902), (-0.2578, 0.05359, 0.5791), (-0.2665, 0.01256, 0.5948), (-0.2748, 0.02971, 0.5814), (-0.2755, 0.04883, 0.5715), (-0.2604, 0.003422, 0.603), (-0.2539, 0.01843, 0.5994), (-0.2545, 0.03913, 0.5887), (-0.2549, 0.005969, 0.605), (-0.262, 0.05507, 0.5763), (-0.2717, 0.008645, 0.5906), (-0.2605, 0.01574, 0.5976), (-0.2464, 0.02038, 0.5997), (-0.2649, 0.03466, 0.5855), (-0.2432, 0.04285, 0.5903), (-0.2839, 0.02402, 0.5758), (-0.27, 0.0576, 0.5699), (-0.258, 0.004938, 0.6045), (0.2503, -0.06714, 0.5804), (0.2485, -0.02199, 0.604), (0.2595, -0.0169, 0.6), (0.2773, -0.05466, 0.5708), (0.0882, -0.03008, 0.541), (0.1059, -0.06784, 0.5117), (0.07719, -0.03517, 0.5449), (0.07897, -0.08032, 0.5214), (0.08414, -0.03385, 0.5454), (0.09617, -0.08652, 0.5108), (0.11, -0.05293, 0.5167), (0.06934, -0.07177, 0.5313), (0.09114, -0.06357, 0.5265), (0.07256, -0.04929, 0.5406), (0.08668, -0.04465, 0.5385), (0.09792, -0.03756, 0.5315), (0.08823, -0.08398, 0.5172), (0.0811, -0.03488, 0.5459), (0.08068, -0.06804, 0.5296), (0.08006, -0.04734, 0.5403), (0.08661, -0.03234, 0.5439), (0.1017, -0.07774, 0.5124), (0.101, -0.05862, 0.5223), (0.09274, -0.04148, 0.5358), (0.08402, -0.08251, 0.52), (0.07543, -0.07026, 0.5312), (0.07673, -0.04868, 0.5412), (0.07957, -0.03539, 0.5461), (0.08783, -0.03157, 0.5432), (0.1042, -0.07315, 0.5128), (0.106, -0.05614, 0.5203), (0.09575, -0.03987, 0.5344), (0.08272, -0.0292, 0.5474), (0.07968, -0.03023, 0.5479), (0.08519, -0.02768, 0.546), (0.1139, -0.02972, 0.5546), (0.1317, -0.06748, 0.5254), (0.1029, -0.03482, 0.5586), (0.1047, -0.07996, 0.535), (0.1099, -0.03349, 0.559), (0.1219, -0.08616, 0.5245), (0.1358, -0.05258, 0.5304), (0.09506, -0.07141, 0.5449), (0.1169, -0.06322, 0.5401), (0.09827, -0.04894, 0.5542), (0.1124, -0.04429, 0.5522), (0.1236, -0.0372, 0.5452), (0.1139, -0.08362, 0.5309), (0.1068, -0.03453, 0.5595), (0.1064, -0.06768, 0.5433), (0.1058, -0.04699, 0.554), (0.1123, -0.03198, 0.5576), (0.1274, -0.07738, 0.5261), (0.1267, -0.05827, 0.536), (0.1185, -0.04112, 0.5494), (0.1097, -0.08215, 0.5337), (0.1011, -0.0699, 0.5448), (0.1024, -0.04832, 0.5548), (0.1053, -0.03503, 0.5598), (0.1135, -0.03121, 0.5568), (0.13, -0.07279, 0.5264), (0.1317, -0.05578, 0.5339), (0.1215, -0.03952, 0.548), (0.1084, -0.02884, 0.5611), (0.1054, -0.02987, 0.5616), (0.1109, -0.02732, 0.5596), (0.1449, -0.02927, 0.5707), (0.1627, -0.06703, 0.5415), (0.1339, -0.03436, 0.5746), (0.1357, -0.07951, 0.5511), (0.1409, -0.03304, 0.5751), (0.1529, -0.0857, 0.5406), (0.1668, -0.05212, 0.5465), (0.1261, -0.07095, 0.561), (0.1479, -0.06276, 0.5562), (0.1293, -0.04848, 0.5703), (0.1434, -0.04384, 0.5683), (0.1547, -0.03675, 0.5613), (0.145, -0.08317, 0.547), (0.1379, -0.03407, 0.5756), (0.1374, -0.06723, 0.5593), (0.1368, -0.04653, 0.57), (0.1434, -0.03152, 0.5737), (0.1585, -0.07693, 0.5421), (0.1578, -0.05781, 0.5521), (0.1495, -0.04066, 0.5655), (0.1408, -0.0817, 0.5497), (0.1322, -0.06945, 0.5609), (0.1335, -0.04786, 0.5709), (0.1363, -0.03457, 0.5758), (0.1446, -0.03075, 0.5729), (0.161, -0.07233, 0.5425), (0.1627, -0.05532, 0.55), (0.1525, -0.03906, 0.5641), (0.1395, -0.02838, 0.5772), (0.1364, -0.02941, 0.5777), (0.1419, -0.02687, 0.5757), (0.1837, -0.02888, 0.5937), (0.2015, -0.06664, 0.5645), (0.1727, -0.03397, 0.5976), (0.1745, -0.07912, 0.5741), (0.1797, -0.03265, 0.5981), (0.1917, -0.08532, 0.5636), (0.2056, -0.05173, 0.5695), (0.1649, -0.07056, 0.584), (0.1867, -0.06237, 0.5792), (0.1681, -0.04809, 0.5933), (0.1822, -0.04345, 0.5913), (0.1935, -0.03636, 0.5843), (0.1838, -0.08278, 0.57), (0.1766, -0.03368, 0.5986), (0.1762, -0.06684, 0.5824), (0.1756, -0.04614, 0.593), (0.1821, -0.03113, 0.5967), (0.1973, -0.07654, 0.5652), (0.1966, -0.05742, 0.5751), (0.1883, -0.04027, 0.5885), (0.1796, -0.08131, 0.5727), (0.171, -0.06906, 0.5839), (0.1723, -0.04747, 0.5939), (0.1751, -0.03418, 0.5989), (0.1834, -0.03036, 0.5959), (0.1998, -0.07195, 0.5655), (0.2015, -0.05493, 0.573), (0.1913, -0.03867, 0.5871), (0.1783, -0.02799, 0.6002), (0.1752, -0.02903, 0.6007), (0.1807, -0.02648, 0.5987), (0.2162, -0.02446, 0.6144), (0.2339, -0.06222, 0.5877), (0.2052, -0.02956, 0.6183), (0.2069, -0.0747, 0.5948), (0.2121, -0.02823, 0.6188), (0.2241, -0.0809, 0.5843), (0.238, -0.04732, 0.5915), (0.1973, -0.06615, 0.6047), (0.2191, -0.05796, 0.5999), (0.2005, -0.04368, 0.614), (0.2147, -0.03903, 0.6119), (0.2259, -0.03194, 0.6049), (0.2162, -0.07836, 0.5906), (0.2091, -0.02927, 0.6193), (0.2086, -0.06242, 0.603), (0.208, -0.04173, 0.6137), (0.2146, -0.02672, 0.6173), (0.2297, -0.07212, 0.5858), (0.229, -0.05301, 0.5958), (0.2207, -0.03586, 0.6092), (0.212, -0.07689, 0.5934), (0.2034, -0.06464, 0.6046), (0.2047, -0.04306, 0.6146), (0.2075, -0.02977, 0.6195), (0.2158, -0.02595, 0.6166), (0.2322, -0.06753, 0.5862), (0.2339, -0.05052, 0.5937), (0.2237, -0.03426, 0.6078), (0.2107, -0.02358, 0.6209), (0.2077, -0.02461, 0.6214), (0.2132, -0.02206, 0.6194), (0.2565, -0.0145, 0.605), (0.251, -0.01704, 0.607), (0.254, -0.01601, 0.6065), (0.2671, -0.02669, 0.5934), (0.2773, -0.04295, 0.5793), (0.2756, -0.05996, 0.5719), (0.2591, -0.01838, 0.6022), (0.2509, -0.0222, 0.6052), (0.2481, -0.03549, 0.6002), (0.2468, -0.05708, 0.5902), (0.2553, -0.06933, 0.5791), (0.2641, -0.02829, 0.5948), (0.2723, -0.04544, 0.5814), (0.273, -0.06456, 0.5715), (0.2579, -0.01915, 0.603), (0.2514, -0.03416, 0.5994), (0.252, -0.05486, 0.5887), (0.2524, -0.0217, 0.605), (0.2596, -0.0708, 0.5763), (0.2692, -0.02438, 0.5906), (0.258, -0.03147, 0.5976), (0.2439, -0.03611, 0.5997), (0.2625, -0.05039, 0.5855), (0.2407, -0.05858, 0.5903), (0.2814, -0.03975, 0.5758), (0.2675, -0.07334, 0.5699), (0.2555, -0.02067, 0.6045), (-0.2528, -0.06714, 0.5804), (-0.251, -0.02199, 0.604), (-0.262, -0.0169, 0.6), (-0.2798, -0.05466, 0.5708), (-0.09069, -0.03008, 0.541), (-0.1084, -0.06784, 0.5117), (-0.07968, -0.03517, 0.5449), (-0.08146, -0.08032, 0.5214), (-0.08663, -0.03385, 0.5454), (-0.09866, -0.08652, 0.5108), (-0.1125, -0.05293, 0.5167), (-0.07183, -0.07177, 0.5313), (-0.09363, -0.06357, 0.5265), (-0.07505, -0.04929, 0.5406), (-0.08917, -0.04465, 0.5385), (-0.1004, -0.03756, 0.5315), (-0.09072, -0.08398, 0.5172), (-0.08359, -0.03488, 0.5459), (-0.08317, -0.06804, 0.5296), (-0.08255, -0.04734, 0.5403), (-0.0891, -0.03234, 0.5439), (-0.1042, -0.07774, 0.5124), (-0.1035, -0.05862, 0.5223), (-0.09523, -0.04148, 0.5358), (-0.08651, -0.08251, 0.52), (-0.07792, -0.07026, 0.5312), (-0.07922, -0.04868, 0.5412), (-0.08206, -0.03539, 0.5461), (-0.09031, -0.03157, 0.5432), (-0.1067, -0.07315, 0.5128), (-0.1084, -0.05614, 0.5203), (-0.09824, -0.03987, 0.5344), (-0.08521, -0.0292, 0.5474), (-0.08217, -0.03023, 0.5479), (-0.08768, -0.02768, 0.546), (-0.1164, -0.02972, 0.5546), (-0.1341, -0.06748, 0.5254), (-0.1054, -0.03482, 0.5586), (-0.1072, -0.07996, 0.535), (-0.1123, -0.0335, 0.559), (-0.1244, -0.08616, 0.5245), (-0.1382, -0.05258, 0.5304), (-0.09755, -0.07141, 0.5449), (-0.1193, -0.06322, 0.5401), (-0.1008, -0.04894, 0.5542), (-0.1149, -0.04429, 0.5522), (-0.1261, -0.0372, 0.5452), (-0.1164, -0.08362, 0.5309), (-0.1093, -0.03453, 0.5595), (-0.1089, -0.06768, 0.5433), (-0.1083, -0.04699, 0.5539), (-0.1148, -0.03198, 0.5576), (-0.1299, -0.07738, 0.5261), (-0.1292, -0.05827, 0.536), (-0.1209, -0.04112, 0.5494), (-0.1122, -0.08215, 0.5337), (-0.1036, -0.0699, 0.5448), (-0.1049, -0.04832, 0.5548), (-0.1078, -0.03503, 0.5598), (-0.116, -0.03121, 0.5568), (-0.1325, -0.07279, 0.5264), (-0.1342, -0.05578, 0.5339), (-0.124, -0.03952, 0.548), (-0.1109, -0.02884, 0.5611), (-0.1079, -0.02987, 0.5616), (-0.1134, -0.02732, 0.5596), (-0.1474, -0.02927, 0.5707), (-0.1652, -0.06703, 0.5415), (-0.1364, -0.03436, 0.5746), (-0.1382, -0.07951, 0.5511), (-0.1434, -0.03304, 0.5751), (-0.1554, -0.0857, 0.5406), (-0.1693, -0.05212, 0.5465), (-0.1286, -0.07095, 0.561), (-0.1504, -0.06276, 0.5562), (-0.1318, -0.04848, 0.5703), (-0.1459, -0.04384, 0.5683), (-0.1572, -0.03675, 0.5613), (-0.1475, -0.08317, 0.547), (-0.1403, -0.03407, 0.5756), (-0.1399, -0.06723, 0.5593), (-0.1393, -0.04653, 0.57), (-0.1458, -0.03152, 0.5737), (-0.161, -0.07693, 0.5421), (-0.1603, -0.05781, 0.5521), (-0.152, -0.04066, 0.5655), (-0.1433, -0.0817, 0.5497), (-0.1347, -0.06945, 0.5609), (-0.136, -0.04786, 0.5709), (-0.1388, -0.03457, 0.5758), (-0.1471, -0.03075, 0.5729), (-0.1635, -0.07233, 0.5425), (-0.1652, -0.05532, 0.55), (-0.155, -0.03906, 0.5641), (-0.142, -0.02838, 0.5772), (-0.1389, -0.02941, 0.5777), (-0.1444, -0.02687, 0.5757), (-0.1862, -0.02888, 0.5937), (-0.204, -0.06664, 0.5645), (-0.1752, -0.03397, 0.5976), (-0.177, -0.07912, 0.5741), (-0.1822, -0.03265, 0.5981), (-0.1942, -0.08532, 0.5636), (-0.2081, -0.05173, 0.5695), (-0.1674, -0.07057, 0.584), (-0.1892, -0.06237, 0.5792), (-0.1706, -0.04809, 0.5933), (-0.1847, -0.04345, 0.5913), (-0.1959, -0.03636, 0.5843), (-0.1863, -0.08278, 0.57), (-0.1791, -0.03368, 0.5986), (-0.1787, -0.06684, 0.5824), (-0.1781, -0.04614, 0.593), (-0.1846, -0.03113, 0.5967), (-0.1997, -0.07654, 0.5652), (-0.1991, -0.05742, 0.5751), (-0.1908, -0.04027, 0.5885), (-0.1821, -0.08131, 0.5727), (-0.1735, -0.06906, 0.5839), (-0.1748, -0.04747, 0.5939), (-0.1776, -0.03418, 0.5989), (-0.1859, -0.03036, 0.5959), (-0.2023, -0.07195, 0.5655), (-0.204, -0.05494, 0.573), (-0.1938, -0.03867, 0.5871), (-0.1807, -0.02799, 0.6002), (-0.1777, -0.02903, 0.6007), (-0.1832, -0.02648, 0.5987), (-0.2187, -0.02446, 0.6144), (-0.2364, -0.06222, 0.5877), (-0.2076, -0.02956, 0.6183), (-0.2094, -0.0747, 0.5948), (-0.2146, -0.02823, 0.6188), (-0.2266, -0.0809, 0.5843), (-0.2405, -0.04732, 0.5915), (-0.1998, -0.06615, 0.6047), (-0.2216, -0.05796, 0.5999), (-0.203, -0.04368, 0.614), (-0.2171, -0.03903, 0.6119), (-0.2284, -0.03194, 0.6049), (-0.2187, -0.07836, 0.5906), (-0.2116, -0.02927, 0.6193), (-0.2111, -0.06242, 0.603), (-0.2105, -0.04173, 0.6137), (-0.2171, -0.02672, 0.6173), (-0.2322, -0.07212, 0.5858), (-0.2315, -0.05301, 0.5958), (-0.2232, -0.03586, 0.6092), (-0.2145, -0.07689, 0.5934), (-0.2059, -0.06464, 0.6046), (-0.2072, -0.04306, 0.6146), (-0.21, -0.02977, 0.6195), (-0.2183, -0.02595, 0.6166), (-0.2347, -0.06753, 0.5862), (-0.2364, -0.05052, 0.5937), (-0.2262, -0.03426, 0.6078), (-0.2132, -0.02358, 0.6209), (-0.2101, -0.02461, 0.6214), (-0.2156, -0.02206, 0.6194), (-0.259, -0.0145, 0.605), (-0.2535, -0.01704, 0.607), (-0.2565, -0.01601, 0.6065), (-0.2696, -0.02669, 0.5934), (-0.2798, -0.04295, 0.5793), (-0.2781, -0.05997, 0.5719), (-0.2616, -0.01838, 0.6022), (-0.2534, -0.0222, 0.6052), (-0.2505, -0.03549, 0.6002), (-0.2492, -0.05708, 0.5902), (-0.2578, -0.06933, 0.5791), (-0.2665, -0.02829, 0.5948), (-0.2748, -0.04544, 0.5814), (-0.2755, -0.06456, 0.5715), (-0.2604, -0.01915, 0.603), (-0.2539, -0.03416, 0.5994), (-0.2545, -0.05486, 0.5887), (-0.2549, -0.0217, 0.605), (-0.262, -0.0708, 0.5763), (-0.2717, -0.02438, 0.5906), (-0.2605, -0.03147, 0.5976), (-0.2464, -0.03611, 0.5997), (-0.2649, -0.05039, 0.5855), (-0.2432, -0.05858, 0.5903), (-0.2839, -0.03975, 0.5758), (-0.27, -0.07334, 0.5699), (-0.258, -0.02067, 0.6045)], [], [(21, 20, 3, 7), (18, 17, 5, 8), (19, 18, 8, 10), (22, 21, 7, 9), (23, 22, 9, 2), (16, 19, 10, 4), (4, 10, 15, 13), (10, 8, 14, 15), (8, 5, 12, 14), (24, 27, 19, 16), (27, 26, 18, 19), (26, 25, 17, 18), (13, 15, 22, 23), (15, 14, 21, 22), (14, 12, 20, 21), (6, 1, 25, 26), (11, 6, 26, 27), (0, 11, 27, 24), (16, 4, 28, 30), (4, 13, 29, 28), (52, 51, 34, 38), (49, 48, 36, 39), (50, 49, 39, 41), (53, 52, 38, 40), (54, 53, 40, 33), (47, 50, 41, 35), (35, 41, 46, 44), (41, 39, 45, 46), (39, 36, 43, 45), (55, 58, 50, 47), (58, 57, 49, 50), (57, 56, 48, 49), (44, 46, 53, 54), (46, 45, 52, 53), (45, 43, 51, 52), (37, 32, 56, 57), (42, 37, 57, 58), (31, 42, 58, 55), (47, 35, 59, 61), (35, 44, 60, 59), (83, 82, 65, 69), (80, 79, 67, 70), (81, 80, 70, 72), (84, 83, 69, 71), (85, 84, 71, 64), (78, 81, 72, 66), (66, 72, 77, 75), (72, 70, 76, 77), (70, 67, 74, 76), (86, 89, 81, 78), (89, 88, 80, 81), (88, 87, 79, 80), (75, 77, 84, 85), (77, 76, 83, 84), (76, 74, 82, 83), (68, 63, 87, 88), (73, 68, 88, 89), (62, 73, 89, 86), (78, 66, 90, 92), (66, 75, 91, 90), (114, 113, 96, 100), (111, 110, 98, 101), (112, 111, 101, 103), (115, 114, 100, 102), (116, 115, 102, 95), (109, 112, 103, 97), (97, 103, 108, 106), (103, 101, 107, 108), (101, 98, 105, 107), (117, 120, 112, 109), (120, 119, 111, 112), (119, 118, 110, 111), (106, 108, 115, 116), (108, 107, 114, 115), (107, 105, 113, 114), (99, 94, 118, 119), (104, 99, 119, 120), (93, 104, 120, 117), (109, 97, 121, 123), (97, 106, 122, 121), (145, 144, 127, 131), (142, 141, 129, 132), (143, 142, 132, 134), (146, 145, 131, 133), (147, 146, 133, 126), (140, 143, 134, 128), (128, 134, 139, 137), (134, 132, 138, 139), (132, 129, 136, 138), (148, 151, 143, 140), (151, 150, 142, 143), (150, 149, 141, 142), (137, 139, 146, 147), (139, 138, 145, 146), (138, 136, 144, 145), (130, 125, 149, 150), (135, 130, 150, 151), (124, 135, 151, 148), (140, 128, 152, 154), (128, 137, 153, 152), (176, 162, 158, 175), (173, 163, 160, 172), (174, 165, 163, 173), (177, 164, 162, 176), (178, 157, 164, 177), (171, 159, 165, 174), (159, 168, 170, 165), (165, 170, 169, 163), (163, 169, 167, 160), (179, 171, 174, 182), (182, 174, 173, 181), (181, 173, 172, 180), (168, 178, 177, 170), (170, 177, 176, 169), (169, 176, 175, 167), (161, 181, 180, 156), (166, 182, 181, 161), (155, 179, 182, 166), (171, 185, 183, 159), (159, 183, 184, 168), (207, 193, 189, 206), (204, 194, 191, 203), (205, 196, 194, 204), (208, 195, 193, 207), (209, 188, 195, 208), (202, 190, 196, 205), (190, 199, 201, 196), (196, 201, 200, 194), (194, 200, 198, 191), (210, 202, 205, 213), (213, 205, 204, 212), (212, 204, 203, 211), (199, 209, 208, 201), (201, 208, 207, 200), (200, 207, 206, 198), (192, 212, 211, 187), (197, 213, 212, 192), (186, 210, 213, 197), (202, 216, 214, 190), (190, 214, 215, 199), (238, 224, 220, 237), (235, 225, 222, 234), (236, 227, 225, 235), (239, 226, 224, 238), (240, 219, 226, 239), (233, 221, 227, 236), (221, 230, 232, 227), (227, 232, 231, 225), (225, 231, 229, 222), (241, 233, 236, 244), (244, 236, 235, 243), (243, 235, 234, 242), (230, 240, 239, 232), (232, 239, 238, 231), (231, 238, 237, 229), (223, 243, 242, 218), (228, 244, 243, 223), (217, 241, 244, 228), (233, 247, 245, 221), (221, 245, 246, 230), (269, 255, 251, 268), (266, 256, 253, 265), (267, 258, 256, 266), (270, 257, 255, 269), (271, 250, 257, 270), (264, 252, 258, 267), (252, 261, 263, 258), (258, 263, 262, 256), (256, 262, 260, 253), (272, 264, 267, 275), (275, 267, 266, 274), (274, 266, 265, 273), (261, 271, 270, 263), (263, 270, 269, 262), (262, 269, 268, 260), (254, 274, 273, 249), (259, 275, 274, 254), (248, 272, 275, 259), (264, 278, 276, 252), (252, 276, 277, 261), (300, 286, 282, 299), (297, 287, 284, 296), (298, 289, 287, 297), (301, 288, 286, 300), (302, 281, 288, 301), (295, 283, 289, 298), (283, 292, 294, 289), (289, 294, 293, 287), (287, 293, 291, 284), (303, 295, 298, 306), (306, 298, 297, 305), (305, 297, 296, 304), (292, 302, 301, 294), (294, 301, 300, 293), (293, 300, 299, 291), (285, 305, 304, 280), (290, 306, 305, 285), (279, 303, 306, 290), (295, 309, 307, 283), (283, 307, 308, 292), (331, 317, 313, 330), (328, 318, 315, 327), (329, 320, 318, 328), (332, 319, 317, 331), (333, 312, 319, 332), (326, 314, 320, 329), (314, 323, 325, 320), (320, 325, 324, 318), (318, 324, 322, 315), (334, 326, 329, 337), (337, 329, 328, 336), (336, 328, 327, 335), (323, 333, 332, 325), (325, 332, 331, 324), (324, 331, 330, 322), (316, 336, 335, 311), (321, 337, 336, 316), (310, 334, 337, 321), (326, 340, 338, 314), (314, 338, 339, 323), (362, 348, 344, 361), (359, 349, 346, 358), (360, 351, 349, 359), (363, 350, 348, 362), (364, 343, 350, 363), (357, 345, 351, 360), (345, 354, 356, 351), (351, 356, 355, 349), (349, 355, 353, 346), (365, 357, 360, 368), (368, 360, 359, 367), (367, 359, 358, 366), (354, 364, 363, 356), (356, 363, 362, 355), (355, 362, 361, 353), (347, 367, 366, 342), (352, 368, 367, 347), (341, 365, 368, 352), (357, 371, 369, 345), (345, 369, 370, 354), (393, 379, 375, 392), (390, 380, 377, 389), (391, 382, 380, 390), (394, 381, 379, 393), (395, 374, 381, 394), (388, 376, 382, 391), (376, 385, 387, 382), (382, 387, 386, 380), (380, 386, 384, 377), (396, 388, 391, 399), (399, 391, 390, 398), (398, 390, 389, 397), (385, 395, 394, 387), (387, 394, 393, 386), (386, 393, 392, 384), (378, 398, 397, 373), (383, 399, 398, 378), (372, 396, 399, 383), (388, 402, 400, 376), (376, 400, 401, 385), (424, 410, 406, 423), (421, 411, 408, 420), (422, 413, 411, 421), (425, 412, 410, 424), (426, 405, 412, 425), (419, 407, 413, 422), (407, 416, 418, 413), (413, 418, 417, 411), (411, 417, 415, 408), (427, 419, 422, 430), (430, 422, 421, 429), (429, 421, 420, 428), (416, 426, 425, 418), (418, 425, 424, 417), (417, 424, 423, 415), (409, 429, 428, 404), (414, 430, 429, 409), (403, 427, 430, 414), (419, 433, 431, 407), (407, 431, 432, 416), (455, 441, 437, 454), (452, 442, 439, 451), (453, 444, 442, 452), (456, 443, 441, 455), (457, 436, 443, 456), (450, 438, 444, 453), (438, 447, 449, 444), (444, 449, 448, 442), (442, 448, 446, 439), (458, 450, 453, 461), (461, 453, 452, 460), (460, 452, 451, 459), (447, 457, 456, 449), (449, 456, 455, 448), (448, 455, 454, 446), (440, 460, 459, 435), (445, 461, 460, 440), (434, 458, 461, 445), (450, 464, 462, 438), (438, 462, 463, 447), (486, 485, 468, 472), (483, 482, 470, 473), (484, 483, 473, 475), (487, 486, 472, 474), (488, 487, 474, 467), (481, 484, 475, 469), (469, 475, 480, 478), (475, 473, 479, 480), (473, 470, 477, 479), (489, 492, 484, 481), (492, 491, 483, 484), (491, 490, 482, 483), (478, 480, 487, 488), (480, 479, 486, 487), (479, 477, 485, 486), (471, 466, 490, 491), (476, 471, 491, 492), (465, 476, 492, 489), (481, 469, 493, 495), (469, 478, 494, 493), (517, 516, 499, 503), (514, 513, 501, 504), (515, 514, 504, 506), (518, 517, 503, 505), (519, 518, 505, 498), (512, 515, 506, 500), (500, 506, 511, 509), (506, 504, 510, 511), (504, 501, 508, 510), (520, 523, 515, 512), (523, 522, 514, 515), (522, 521, 513, 514), (509, 511, 518, 519), (511, 510, 517, 518), (510, 508, 516, 517), (502, 497, 521, 522), (507, 502, 522, 523), (496, 507, 523, 520), (512, 500, 524, 526), (500, 509, 525, 524), (548, 547, 530, 534), (545, 544, 532, 535), (546, 545, 535, 537), (549, 548, 534, 536), (550, 549, 536, 529), (543, 546, 537, 531), (531, 537, 542, 540), (537, 535, 541, 542), (535, 532, 539, 541), (551, 554, 546, 543), (554, 553, 545, 546), (553, 552, 544, 545), (540, 542, 549, 550), (542, 541, 548, 549), (541, 539, 547, 548), (533, 528, 552, 553), (538, 533, 553, 554), (527, 538, 554, 551), (543, 531, 555, 557), (531, 540, 556, 555), (579, 578, 561, 565), (576, 575, 563, 566), (577, 576, 566, 568), (580, 579, 565, 567), (581, 580, 567, 560), (574, 577, 568, 562), (562, 568, 573, 571), (568, 566, 572, 573), (566, 563, 570, 572), (582, 585, 577, 574), (585, 584, 576, 577), (584, 583, 575, 576), (571, 573, 580, 581), (573, 572, 579, 580), (572, 570, 578, 579), (564, 559, 583, 584), (569, 564, 584, 585), (558, 569, 585, 582), (574, 562, 586, 588), (562, 571, 587, 586), (610, 609, 592, 596), (607, 606, 594, 597), (608, 607, 597, 599), (611, 610, 596, 598), (612, 611, 598, 591), (605, 608, 599, 593), (593, 599, 604, 602), (599, 597, 603, 604), (597, 594, 601, 603), (613, 616, 608, 605), (616, 615, 607, 608), (615, 614, 606, 607), (602, 604, 611, 612), (604, 603, 610, 611), (603, 601, 609, 610), (595, 590, 614, 615), (600, 595, 615, 616), (589, 600, 616, 613), (605, 593, 617, 619), (593, 602, 618, 617), (624, 626, 631, 623), (625, 621, 629, 627), (630, 723, 716, 626), (628, 627, 715, 721), (692, 628, 721, 826), (735, 635, 638, 740), (626, 716, 724, 631), (627, 629, 722, 715), (634, 623, 631, 635), (690, 620, 628, 692), (620, 625, 627, 628), (622, 630, 626, 624), (622, 632, 636, 630), (686, 634, 635, 684), (684, 635, 735, 815), (723, 630, 667, 782), (685, 632, 633, 683), (683, 633, 634, 686), (740, 638, 640, 744), (635, 631, 637, 638), (631, 724, 738, 637), (744, 640, 642, 748), (638, 637, 639, 640), (637, 738, 742, 639), (642, 641, 643, 644), (639, 742, 746, 641), (640, 639, 641, 642), (644, 643, 645, 646), (641, 746, 750, 643), (748, 642, 644, 752), (646, 645, 647, 648), (643, 750, 754, 645), (752, 644, 646, 756), (760, 648, 650, 764), (645, 754, 758, 647), (756, 646, 648, 760), (650, 649, 762, 764), (648, 647, 649, 650), (647, 758, 762, 649), (656, 660, 694, 653), (622, 624, 664, 666), (634, 633, 662, 661), (632, 622, 666, 663), (623, 634, 661, 665), (633, 632, 663, 662), (624, 623, 665, 664), (661, 662, 659, 660), (668, 784, 788, 670), (636, 734, 784, 668), (630, 636, 668, 667), (786, 669, 671, 790), (667, 668, 670, 669), (782, 667, 669, 786), (671, 672, 674, 673), (670, 788, 792, 672), (669, 670, 672, 671), (673, 674, 676, 675), (790, 671, 673, 794), (672, 792, 796, 674), (675, 676, 678, 677), (794, 673, 675, 798), (674, 796, 800, 676), (678, 804, 808, 680), (798, 675, 677, 802), (676, 800, 804, 678), (680, 808, 812, 682), (677, 678, 680, 679), (802, 677, 679, 806), (681, 682, 812, 810), (679, 680, 682, 681), (806, 679, 681, 810), (688, 683, 686, 691), (690, 685, 683, 688), (689, 684, 815, 822), (691, 686, 684, 689), (632, 685, 687, 636), (636, 687, 819, 734), (621, 691, 689, 629), (629, 689, 822, 722), (620, 690, 688, 625), (625, 688, 691, 621), (685, 690, 692, 687), (687, 692, 826, 819), (663, 666, 655, 658), (664, 665, 656, 657), (662, 663, 658, 659), (665, 661, 660, 656), (666, 664, 657, 655), (693, 651, 695, 699), (659, 658, 651, 693), (657, 656, 653, 652), (658, 655, 654, 651), (660, 659, 693, 694), (655, 657, 652, 654), (700, 699, 705, 706), (652, 653, 697, 696), (651, 654, 698, 695), (694, 693, 699, 700), (654, 652, 696, 698), (653, 694, 700, 697), (705, 701, 707, 711), (698, 696, 702, 704), (697, 700, 706, 703), (699, 695, 701, 705), (696, 697, 703, 702), (695, 698, 704, 701), (710, 708, 709, 712, 711, 707), (702, 703, 709, 708), (701, 704, 710, 707), (706, 705, 711, 712), (704, 702, 708, 710), (703, 706, 712, 709), (719, 718, 730, 725), (720, 726, 728, 714), (729, 725, 716, 723), (727, 721, 715, 726), (827, 826, 721, 727), (735, 740, 741, 736), (725, 730, 724, 716), (726, 715, 722, 728), (733, 736, 730, 718), (824, 827, 727, 713), (713, 727, 726, 720), (717, 719, 725, 729), (717, 729, 737, 731), (818, 816, 736, 733), (816, 815, 735, 736), (723, 782, 783, 729), (817, 814, 732, 731), (814, 818, 733, 732), (740, 744, 745, 741), (736, 741, 739, 730), (730, 739, 738, 724), (744, 748, 749, 745), (741, 745, 743, 739), (739, 743, 742, 738), (749, 753, 751, 747), (743, 747, 746, 742), (745, 749, 747, 743), (753, 757, 755, 751), (747, 751, 750, 746), (748, 752, 753, 749), (757, 761, 759, 755), (751, 755, 754, 750), (752, 756, 757, 753), (760, 764, 765, 761), (755, 759, 758, 754), (756, 760, 761, 757), (765, 764, 762, 763), (761, 765, 763, 759), (759, 763, 762, 758), (771, 768, 829, 775), (717, 781, 779, 719), (733, 776, 777, 732), (731, 778, 781, 717), (718, 780, 776, 733), (732, 777, 778, 731), (719, 779, 780, 718), (776, 775, 774, 777), (785, 789, 788, 784), (737, 785, 784, 734), (729, 783, 785, 737), (786, 790, 791, 787), (783, 787, 789, 785), (782, 786, 787, 783), (791, 795, 797, 793), (789, 793, 792, 788), (787, 791, 793, 789), (795, 799, 801, 797), (790, 794, 795, 791), (793, 797, 796, 792), (799, 803, 805, 801), (794, 798, 799, 795), (797, 801, 800, 796), (805, 809, 808, 804), (798, 802, 803, 799), (801, 805, 804, 800), (809, 813, 812, 808), (803, 807, 809, 805), (802, 806, 807, 803), (811, 810, 812, 813), (807, 811, 813, 809), (806, 810, 811, 807), (821, 825, 818, 814), (824, 821, 814, 817), (823, 822, 815, 816), (825, 823, 816, 818), (731, 737, 820, 817), (737, 734, 819, 820), (714, 728, 823, 825), (728, 722, 822, 823), (713, 720, 821, 824), (720, 714, 825, 821), (817, 820, 827, 824), (820, 819, 826, 827), (778, 773, 770, 781), (779, 772, 771, 780), (777, 774, 773, 778), (780, 771, 775, 776), (781, 770, 772, 779), (828, 834, 830, 766), (774, 828, 766, 773), (772, 767, 768, 771), (773, 766, 769, 770), (775, 829, 828, 774), (770, 769, 767, 772), (835, 841, 840, 834), (767, 831, 832, 768), (766, 830, 833, 769), (829, 835, 834, 828), (769, 833, 831, 767), (768, 832, 835, 829), (840, 846, 842, 836), (833, 839, 837, 831), (832, 838, 841, 835), (834, 840, 836, 830), (831, 837, 838, 832), (830, 836, 839, 833), (845, 842, 846, 847, 844, 843), (837, 843, 844, 838), (836, 842, 845, 839), (841, 847, 846, 840), (839, 845, 843, 837), (838, 844, 847, 841), (1016, 1017, 848, 1030), (873, 872, 855, 859), (870, 869, 857, 860), (871, 870, 860, 862), (874, 873, 859, 861), (875, 874, 861, 854), (868, 871, 862, 856), (856, 862, 867, 865), (862, 860, 866, 867), (860, 857, 864, 866), (876, 879, 871, 868), (879, 878, 870, 871), (878, 877, 869, 870), (865, 867, 874, 875), (867, 866, 873, 874), (866, 864, 872, 873), (858, 853, 877, 878), (863, 858, 878, 879), (852, 863, 879, 876), (868, 856, 880, 882), (856, 865, 881, 880), (904, 903, 886, 890), (901, 900, 888, 891), (902, 901, 891, 893), (905, 904, 890, 892), (906, 905, 892, 885), (899, 902, 893, 887), (887, 893, 898, 896), (893, 891, 897, 898), (891, 888, 895, 897), (907, 910, 902, 899), (910, 909, 901, 902), (909, 908, 900, 901), (896, 898, 905, 906), (898, 897, 904, 905), (897, 895, 903, 904), (889, 884, 908, 909), (894, 889, 909, 910), (883, 894, 910, 907), (899, 887, 911, 913), (887, 896, 912, 911), (935, 934, 917, 921), (932, 931, 919, 922), (933, 932, 922, 924), (936, 935, 921, 923), (937, 936, 923, 916), (930, 933, 924, 918), (918, 924, 929, 927), (924, 922, 928, 929), (922, 919, 926, 928), (938, 941, 933, 930), (941, 940, 932, 933), (940, 939, 931, 932), (927, 929, 936, 937), (929, 928, 935, 936), (928, 926, 934, 935), (920, 915, 939, 940), (925, 920, 940, 941), (914, 925, 941, 938), (930, 918, 942, 944), (918, 927, 943, 942), (966, 965, 948, 952), (963, 962, 950, 953), (964, 963, 953, 955), (967, 966, 952, 954), (968, 967, 954, 947), (961, 964, 955, 949), (949, 955, 960, 958), (955, 953, 959, 960), (953, 950, 957, 959), (969, 972, 964, 961), (972, 971, 963, 964), (971, 970, 962, 963), (958, 960, 967, 968), (960, 959, 966, 967), (959, 957, 965, 966), (951, 946, 970, 971), (956, 951, 971, 972), (945, 956, 972, 969), (961, 949, 973, 975), (949, 958, 974, 973), (997, 996, 979, 983), (994, 993, 981, 984), (995, 994, 984, 986), (998, 997, 983, 985), (999, 998, 985, 978), (992, 995, 986, 980), (980, 986, 991, 989), (986, 984, 990, 991), (984, 981, 988, 990), (1000, 1003, 995, 992), (1003, 1002, 994, 995), (1002, 1001, 993, 994), (989, 991, 998, 999), (991, 990, 997, 998), (990, 988, 996, 997), (982, 977, 1001, 1002), (987, 982, 1002, 1003), (976, 987, 1003, 1000), (992, 980, 1004, 1006), (980, 989, 1005, 1004), (1033, 1024, 1008, 1009), (1021, 1033, 1009, 1007), (850, 1026, 1010, 1013), (1026, 1031, 1011, 1010), (1031, 851, 1012, 1011), (1023, 1025, 1017, 1016), (1022, 1023, 1016, 1015), (1024, 1022, 1015, 1014), (1011, 1012, 1020, 1019), (1010, 1011, 1019, 1018), (1013, 1010, 1018, 1021), (1029, 1032, 1025, 1023), (1027, 1029, 1023, 1022), (1033, 1027, 1022, 1024), (1021, 1018, 1027, 1033), (1014, 1015, 1028, 849), (1015, 1016, 1030, 1028), (1018, 1019, 1029, 1027), (1019, 1020, 1032, 1029), (1202, 1216, 1034, 1203), (1059, 1045, 1041, 1058), (1056, 1046, 1043, 1055), (1057, 1048, 1046, 1056), (1060, 1047, 1045, 1059), (1061, 1040, 1047, 1060), (1054, 1042, 1048, 1057), (1042, 1051, 1053, 1048), (1048, 1053, 1052, 1046), (1046, 1052, 1050, 1043), (1062, 1054, 1057, 1065), (1065, 1057, 1056, 1064), (1064, 1056, 1055, 1063), (1051, 1061, 1060, 1053), (1053, 1060, 1059, 1052), (1052, 1059, 1058, 1050), (1044, 1064, 1063, 1039), (1049, 1065, 1064, 1044), (1038, 1062, 1065, 1049), (1054, 1068, 1066, 1042), (1042, 1066, 1067, 1051), (1090, 1076, 1072, 1089), (1087, 1077, 1074, 1086), (1088, 1079, 1077, 1087), (1091, 1078, 1076, 1090), (1092, 1071, 1078, 1091), (1085, 1073, 1079, 1088), (1073, 1082, 1084, 1079), (1079, 1084, 1083, 1077), (1077, 1083, 1081, 1074), (1093, 1085, 1088, 1096), (1096, 1088, 1087, 1095), (1095, 1087, 1086, 1094), (1082, 1092, 1091, 1084), (1084, 1091, 1090, 1083), (1083, 1090, 1089, 1081), (1075, 1095, 1094, 1070), (1080, 1096, 1095, 1075), (1069, 1093, 1096, 1080), (1085, 1099, 1097, 1073), (1073, 1097, 1098, 1082), (1121, 1107, 1103, 1120), (1118, 1108, 1105, 1117), (1119, 1110, 1108, 1118), (1122, 1109, 1107, 1121), (1123, 1102, 1109, 1122), (1116, 1104, 1110, 1119), (1104, 1113, 1115, 1110), (1110, 1115, 1114, 1108), (1108, 1114, 1112, 1105), (1124, 1116, 1119, 1127), (1127, 1119, 1118, 1126), (1126, 1118, 1117, 1125), (1113, 1123, 1122, 1115), (1115, 1122, 1121, 1114), (1114, 1121, 1120, 1112), (1106, 1126, 1125, 1101), (1111, 1127, 1126, 1106), (1100, 1124, 1127, 1111), (1116, 1130, 1128, 1104), (1104, 1128, 1129, 1113), (1152, 1138, 1134, 1151), (1149, 1139, 1136, 1148), (1150, 1141, 1139, 1149), (1153, 1140, 1138, 1152), (1154, 1133, 1140, 1153), (1147, 1135, 1141, 1150), (1135, 1144, 1146, 1141), (1141, 1146, 1145, 1139), (1139, 1145, 1143, 1136), (1155, 1147, 1150, 1158), (1158, 1150, 1149, 1157), (1157, 1149, 1148, 1156), (1144, 1154, 1153, 1146), (1146, 1153, 1152, 1145), (1145, 1152, 1151, 1143), (1137, 1157, 1156, 1132), (1142, 1158, 1157, 1137), (1131, 1155, 1158, 1142), (1147, 1161, 1159, 1135), (1135, 1159, 1160, 1144), (1183, 1169, 1165, 1182), (1180, 1170, 1167, 1179), (1181, 1172, 1170, 1180), (1184, 1171, 1169, 1183), (1185, 1164, 1171, 1184), (1178, 1166, 1172, 1181), (1166, 1175, 1177, 1172), (1172, 1177, 1176, 1170), (1170, 1176, 1174, 1167), (1186, 1178, 1181, 1189), (1189, 1181, 1180, 1188), (1188, 1180, 1179, 1187), (1175, 1185, 1184, 1177), (1177, 1184, 1183, 1176), (1176, 1183, 1182, 1174), (1168, 1188, 1187, 1163), (1173, 1189, 1188, 1168), (1162, 1186, 1189, 1173), (1178, 1192, 1190, 1166), (1166, 1190, 1191, 1175), (1219, 1195, 1194, 1210), (1207, 1193, 1195, 1219), (1036, 1199, 1196, 1212), (1212, 1196, 1197, 1217), (1217, 1197, 1198, 1037), (1209, 1202, 1203, 1211), (1208, 1201, 1202, 1209), (1210, 1200, 1201, 1208), (1197, 1205, 1206, 1198), (1196, 1204, 1205, 1197), (1199, 1207, 1204, 1196), (1215, 1209, 1211, 1218), (1213, 1208, 1209, 1215), (1219, 1210, 1208, 1213), (1207, 1219, 1213, 1204), (1200, 1035, 1214, 1201), (1201, 1214, 1216, 1202), (1204, 1213, 1215, 1205), (1205, 1215, 1218, 1206), (1388, 1402, 1220, 1389), (1245, 1231, 1227, 1244), (1242, 1232, 1229, 1241), (1243, 1234, 1232, 1242), (1246, 1233, 1231, 1245), (1247, 1226, 1233, 1246), (1240, 1228, 1234, 1243), (1228, 1237, 1239, 1234), (1234, 1239, 1238, 1232), (1232, 1238, 1236, 1229), (1248, 1240, 1243, 1251), (1251, 1243, 1242, 1250), (1250, 1242, 1241, 1249), (1237, 1247, 1246, 1239), (1239, 1246, 1245, 1238), (1238, 1245, 1244, 1236), (1230, 1250, 1249, 1225), (1235, 1251, 1250, 1230), (1224, 1248, 1251, 1235), (1240, 1254, 1252, 1228), (1228, 1252, 1253, 1237), (1276, 1262, 1258, 1275), (1273, 1263, 1260, 1272), (1274, 1265, 1263, 1273), (1277, 1264, 1262, 1276), (1278, 1257, 1264, 1277), (1271, 1259, 1265, 1274), (1259, 1268, 1270, 1265), (1265, 1270, 1269, 1263), (1263, 1269, 1267, 1260), (1279, 1271, 1274, 1282), (1282, 1274, 1273, 1281), (1281, 1273, 1272, 1280), (1268, 1278, 1277, 1270), (1270, 1277, 1276, 1269), (1269, 1276, 1275, 1267), (1261, 1281, 1280, 1256), (1266, 1282, 1281, 1261), (1255, 1279, 1282, 1266), (1271, 1285, 1283, 1259), (1259, 1283, 1284, 1268), (1307, 1293, 1289, 1306), (1304, 1294, 1291, 1303), (1305, 1296, 1294, 1304), (1308, 1295, 1293, 1307), (1309, 1288, 1295, 1308), (1302, 1290, 1296, 1305), (1290, 1299, 1301, 1296), (1296, 1301, 1300, 1294), (1294, 1300, 1298, 1291), (1310, 1302, 1305, 1313), (1313, 1305, 1304, 1312), (1312, 1304, 1303, 1311), (1299, 1309, 1308, 1301), (1301, 1308, 1307, 1300), (1300, 1307, 1306, 1298), (1292, 1312, 1311, 1287), (1297, 1313, 1312, 1292), (1286, 1310, 1313, 1297), (1302, 1316, 1314, 1290), (1290, 1314, 1315, 1299), (1338, 1324, 1320, 1337), (1335, 1325, 1322, 1334), (1336, 1327, 1325, 1335), (1339, 1326, 1324, 1338), (1340, 1319, 1326, 1339), (1333, 1321, 1327, 1336), (1321, 1330, 1332, 1327), (1327, 1332, 1331, 1325), (1325, 1331, 1329, 1322), (1341, 1333, 1336, 1344), (1344, 1336, 1335, 1343), (1343, 1335, 1334, 1342), (1330, 1340, 1339, 1332), (1332, 1339, 1338, 1331), (1331, 1338, 1337, 1329), (1323, 1343, 1342, 1318), (1328, 1344, 1343, 1323), (1317, 1341, 1344, 1328), (1333, 1347, 1345, 1321), (1321, 1345, 1346, 1330), (1369, 1355, 1351, 1368), (1366, 1356, 1353, 1365), (1367, 1358, 1356, 1366), (1370, 1357, 1355, 1369), (1371, 1350, 1357, 1370), (1364, 1352, 1358, 1367), (1352, 1361, 1363, 1358), (1358, 1363, 1362, 1356), (1356, 1362, 1360, 1353), (1372, 1364, 1367, 1375), (1375, 1367, 1366, 1374), (1374, 1366, 1365, 1373), (1361, 1371, 1370, 1363), (1363, 1370, 1369, 1362), (1362, 1369, 1368, 1360), (1354, 1374, 1373, 1349), (1359, 1375, 1374, 1354), (1348, 1372, 1375, 1359), (1364, 1378, 1376, 1352), (1352, 1376, 1377, 1361), (1405, 1381, 1380, 1396), (1393, 1379, 1381, 1405), (1222, 1385, 1382, 1398), (1398, 1382, 1383, 1403), (1403, 1383, 1384, 1223), (1395, 1388, 1389, 1397), (1394, 1387, 1388, 1395), (1396, 1386, 1387, 1394), (1383, 1391, 1392, 1384), (1382, 1390, 1391, 1383), (1385, 1393, 1390, 1382), (1401, 1395, 1397, 1404), (1399, 1394, 1395, 1401), (1405, 1396, 1394, 1399), (1393, 1405, 1399, 1390), (1386, 1221, 1400, 1387), (1387, 1400, 1402, 1388), (1390, 1399, 1401, 1391), (1391, 1401, 1404, 1392), (1574, 1575, 1406, 1588), (1431, 1430, 1413, 1417), (1428, 1427, 1415, 1418), (1429, 1428, 1418, 1420), (1432, 1431, 1417, 1419), (1433, 1432, 1419, 1412), (1426, 1429, 1420, 1414), (1414, 1420, 1425, 1423), (1420, 1418, 1424, 1425), (1418, 1415, 1422, 1424), (1434, 1437, 1429, 1426), (1437, 1436, 1428, 1429), (1436, 1435, 1427, 1428), (1423, 1425, 1432, 1433), (1425, 1424, 1431, 1432), (1424, 1422, 1430, 1431), (1416, 1411, 1435, 1436), (1421, 1416, 1436, 1437), (1410, 1421, 1437, 1434), (1426, 1414, 1438, 1440), (1414, 1423, 1439, 1438), (1462, 1461, 1444, 1448), (1459, 1458, 1446, 1449), (1460, 1459, 1449, 1451), (1463, 1462, 1448, 1450), (1464, 1463, 1450, 1443), (1457, 1460, 1451, 1445), (1445, 1451, 1456, 1454), (1451, 1449, 1455, 1456), (1449, 1446, 1453, 1455), (1465, 1468, 1460, 1457), (1468, 1467, 1459, 1460), (1467, 1466, 1458, 1459), (1454, 1456, 1463, 1464), (1456, 1455, 1462, 1463), (1455, 1453, 1461, 1462), (1447, 1442, 1466, 1467), (1452, 1447, 1467, 1468), (1441, 1452, 1468, 1465), (1457, 1445, 1469, 1471), (1445, 1454, 1470, 1469), (1493, 1492, 1475, 1479), (1490, 1489, 1477, 1480), (1491, 1490, 1480, 1482), (1494, 1493, 1479, 1481), (1495, 1494, 1481, 1474), (1488, 1491, 1482, 1476), (1476, 1482, 1487, 1485), (1482, 1480, 1486, 1487), (1480, 1477, 1484, 1486), (1496, 1499, 1491, 1488), (1499, 1498, 1490, 1491), (1498, 1497, 1489, 1490), (1485, 1487, 1494, 1495), (1487, 1486, 1493, 1494), (1486, 1484, 1492, 1493), (1478, 1473, 1497, 1498), (1483, 1478, 1498, 1499), (1472, 1483, 1499, 1496), (1488, 1476, 1500, 1502), (1476, 1485, 1501, 1500), (1524, 1523, 1506, 1510), (1521, 1520, 1508, 1511), (1522, 1521, 1511, 1513), (1525, 1524, 1510, 1512), (1526, 1525, 1512, 1505), (1519, 1522, 1513, 1507), (1507, 1513, 1518, 1516), (1513, 1511, 1517, 1518), (1511, 1508, 1515, 1517), (1527, 1530, 1522, 1519), (1530, 1529, 1521, 1522), (1529, 1528, 1520, 1521), (1516, 1518, 1525, 1526), (1518, 1517, 1524, 1525), (1517, 1515, 1523, 1524), (1509, 1504, 1528, 1529), (1514, 1509, 1529, 1530), (1503, 1514, 1530, 1527), (1519, 1507, 1531, 1533), (1507, 1516, 1532, 1531), (1555, 1554, 1537, 1541), (1552, 1551, 1539, 1542), (1553, 1552, 1542, 1544), (1556, 1555, 1541, 1543), (1557, 1556, 1543, 1536), (1550, 1553, 1544, 1538), (1538, 1544, 1549, 1547), (1544, 1542, 1548, 1549), (1542, 1539, 1546, 1548), (1558, 1561, 1553, 1550), (1561, 1560, 1552, 1553), (1560, 1559, 1551, 1552), (1547, 1549, 1556, 1557), (1549, 1548, 1555, 1556), (1548, 1546, 1554, 1555), (1540, 1535, 1559, 1560), (1545, 1540, 1560, 1561), (1534, 1545, 1561, 1558), (1550, 1538, 1562, 1564), (1538, 1547, 1563, 1562), (1591, 1582, 1566, 1567), (1579, 1591, 1567, 1565), (1408, 1584, 1568, 1571), (1584, 1589, 1569, 1568), (1589, 1409, 1570, 1569), (1581, 1583, 1575, 1574), (1580, 1581, 1574, 1573), (1582, 1580, 1573, 1572), (1569, 1570, 1578, 1577), (1568, 1569, 1577, 1576), (1571, 1568, 1576, 1579), (1587, 1590, 1583, 1581), (1585, 1587, 1581, 1580), (1591, 1585, 1580, 1582), (1579, 1576, 1585, 1591), (1572, 1573, 1586, 1407), (1573, 1574, 1588, 1586), (1576, 1577, 1587, 1585), (1577, 1578, 1590, 1587)])
me_plane_004.materials.append(mat_material)
me_plane_004.use_remesh_preserve_volume = False
me_plane_004.use_remesh_preserve_attributes = False
me_plane_004.use_mirror_vertex_groups = False
me_plane_004.update()

# ---- objects
ob_cherry_sapling = bpy.data.objects.new('cherry_sapling', me_plane_004)

# ---- transforms, parenting, visibility, modifiers, constraints
ob_cherry_sapling.location = (0.0, 0.0, 0.0)
ob_cherry_sapling.rotation_euler = (1.571, 0.0, 0.0)
ob_cherry_sapling.lineart.crease_threshold = 0.0

# ---- collection membership
col_collection_1.objects.link(ob_cherry_sapling)

# ---- scene / render settings (as saved in the file)
scene.frame_start = 1; scene.frame_end = 250; scene.frame_set(1)
scene.render.engine = 'BLENDER_EEVEE_NEXT'
scene.render.resolution_percentage = 50
scene.render.dither_intensity = 0.0
scene.cycles.use_denoising = False
scene.cycles.samples = 128
scene.cycles.sampling_pattern = 'TABULATED_SOBOL'
scene.cycles.use_adaptive_sampling = False
scene.cycles.use_light_tree = False
scene.cycles.blur_glossy = 0.0
scene.cycles.sample_clamp_indirect = 0.0
scene.view_settings.view_transform = 'Standard'
bpy.context.view_layer.update()

# ---- added for rendering (the .blend has no active camera and no usable light): camera, sun
cam_auto = bpy.data.cameras.new('AutoCamera')
cam_auto.lens = 50.0
cam_auto.sensor_width = 36.0
cam_auto.clip_end = 1000.0
ob_auto_camera = bpy.data.objects.new('AutoCamera', cam_auto)
scene.collection.objects.link(ob_auto_camera)
ob_auto_camera.location = (1.17307, -1.77373, 0.918917)
ob_auto_camera.rotation_euler = (1.09748, -7.21219e-08, 0.694738)
scene.camera = ob_auto_camera
light_auto_sun = bpy.data.lights.new('AutoSun', 'SUN')
light_auto_sun.energy = 3.0
light_auto_sun.angle = 0.0523599
ob_auto_sun = bpy.data.objects.new('AutoSun', light_auto_sun)
scene.collection.objects.link(ob_auto_sun)
ob_auto_sun.rotation_euler = (0.872665, 0.174533, 0.523599)
bpy.context.view_layer.update()
